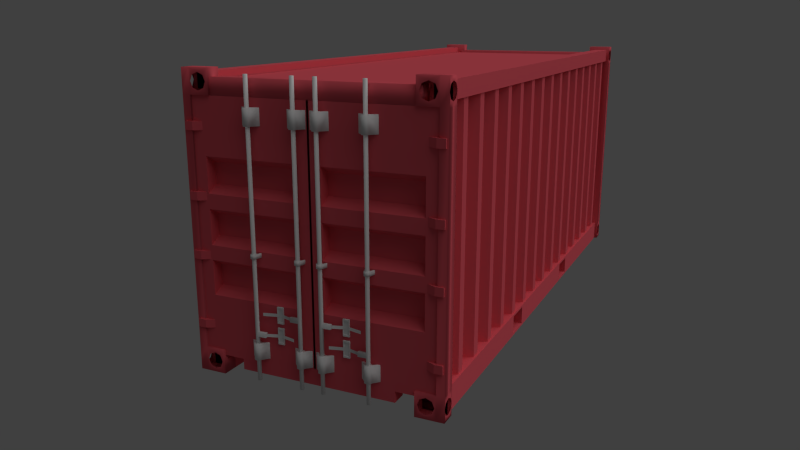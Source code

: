 # Source: lorry_container.blend  (saved by Blender 2.59.0; exported with 4.5.12 LTS)
import bpy
from mathutils import Matrix  # noqa: F401  (used for matrix-valued properties, if any)

bpy.ops.wm.read_factory_settings(use_empty=True)
scene = bpy.context.scene
scene.name = 'Scene'

# ---- collections
col_collection_1 = bpy.data.collections.new('Collection 1'); scene.collection.children.link(col_collection_1)
col_collection_2 = bpy.data.collections.new('Collection 2'); scene.collection.children.link(col_collection_2)
col_collection_3 = bpy.data.collections.new('Collection 3'); scene.collection.children.link(col_collection_3)

# ---- materials (node trees are filled in below, after node groups)
mat_material_002 = bpy.data.materials.new('Material.002')
mat_material_002.alpha_threshold = 0.0
mat_material_002.use_transparent_shadow = False
mat_material_002.diffuse_color = (0.8, 0.1059, 0.1365, 1.0)
mat_material_002.specular_color = (0.2079, 0.2079, 0.2079)
mat_material_002.roughness = 0.5
mat_material_002.specular_intensity = 0.2407
mat_material_002.line_color = (0.0, 0.0, 0.0, 1.0)
mat_material_001 = bpy.data.materials.new('Material.001')
mat_material_001.alpha_threshold = 0.0
mat_material_001.use_transparent_shadow = False
mat_material_001.roughness = 0.5
mat_material_001.specular_intensity = 0.0
mat_material_001.line_color = (0.0, 0.0, 0.0, 1.0)
mat_material = bpy.data.materials.new('Material')
mat_material.alpha_threshold = 0.0
mat_material.use_transparent_shadow = False
mat_material.diffuse_color = (0.8, 0.1059, 0.1365, 1.0)
mat_material.specular_color = (0.2079, 0.2079, 0.2079)
mat_material.roughness = 0.5
mat_material.specular_intensity = 0.2407
mat_material.line_color = (0.0, 0.0, 0.0, 1.0)

# ---- material node trees

# ---- world
world_world = bpy.data.worlds.new('World'); scene.world = world_world
world_world.color = (0.05088, 0.05088, 0.05088)
world_world.use_sun_shadow = False
world_world.sun_shadow_jitter_overblur = 0.0
world_world.cycles.sampling_method = 'MANUAL'
world_world.cycles.sample_map_resolution = 256

# ---- cameras
cam_camera = bpy.data.cameras.new('Camera')
cam_camera.clip_end = 100.0
cam_camera.lens = 35.0
cam_camera.ortho_scale = 7.314
cam_camera.dof.focus_distance = 0.0
cam_camera.dof.aperture_fstop = 128.0

# ---- lights
light_lamp = bpy.data.lights.new('Lamp', 'SUN')
light_lamp.transmission_factor = 0.0
light_lamp.cutoff_distance = 30.0
light_lamp.angle = 1.571
light_lamp.energy = 1.0
light_lamp.shadow_buffer_clip_start = 1.001
light_lamp.shadow_soft_size = 1.0
light_lamp.shadow_cascade_max_distance = 1000.0
light_lamp.cycles.use_multiple_importance_sampling = False

# ---- meshes
me_cylinder_001 = bpy.data.meshes.new('Cylinder.001')
me_cylinder_001.from_pydata([(2.002, -0.0286, -1.523), (2.002, -0.0286, -1.723), (2.002, 0.0714, -1.523), (2.002, 0.0714, -1.723), (1.802, 0.0714, -1.523), (1.802, -0.0286, -1.523), (1.602, 0.07136, -1.523), (1.802, 0.0714, -1.723), (1.802, -0.0286, -1.723), (1.602, 0.07136, -1.723), (1.602, 0.07136, -0.0232), (1.802, -0.0286, -0.0232), (1.802, 0.0714, -0.0232), (1.602, 0.07136, 0.1768), (1.802, -0.0286, 0.1768), (1.802, 0.0714, 0.1768), (2.002, 0.0714, -0.0232), (2.002, 0.0714, 0.1768), (2.002, -0.0286, -0.0232), (2.002, -0.0286, 0.1768), (2.002, -0.0286, 1.577), (2.002, -0.0286, 1.377), (2.002, 0.0714, 1.577), (2.002, 0.0714, 1.377), (1.802, 0.0714, 1.577), (1.802, -0.0286, 1.577), (1.602, 0.07136, 1.577), (1.802, 0.0714, 1.377), (1.802, -0.0286, 1.377), (1.602, 0.07136, 1.377), (1.802, 0.0714, 2.977), (1.602, 0.07136, 3.177), (1.802, -0.0286, 3.177), (1.802, 0.0714, 3.177), (2.002, 0.0714, 2.977), (2.002, 0.0714, 3.177), (2.002, -0.0286, 2.977), (2.002, -0.0286, 3.177), (1.802, -0.0286, 2.977), (1.602, 0.07136, 2.977), (-0.3608, 0.06334, -1.798), (-0.3608, 0.02334, -1.798), (-0.2008, 0.02334, -1.798), (-0.2008, 0.06334, -1.798), (-0.3608, 0.06334, -1.398), (-0.3608, 0.02334, -1.398), (-0.2008, 0.02334, -1.398), (-0.2008, 0.06334, -1.398), (-0.2168, 0.02334, -1.438), (-0.2168, 0.02334, -1.758), (-0.3448, 0.02334, -1.438), (-0.3448, 0.02334, -1.758), (-0.2168, 0.04334, -1.758), (-0.3448, 0.04334, -1.758), (-0.2168, 0.04334, -1.438), (-0.3448, 0.04334, -1.438), (-0.3448, 0.04334, -0.9376), (-0.2168, 0.04334, -0.9376), (-0.3448, 0.04334, -1.258), (-0.2168, 0.04334, -1.258), (-0.3448, 0.02334, -1.258), (-0.3448, 0.02334, -0.9376), (-0.2168, 0.02334, -1.258), (-0.2168, 0.02334, -0.9376), (-0.2008, 0.06334, -0.8976), (-0.2008, 0.02334, -0.8976), (-0.3608, 0.02334, -0.8976), (-0.3608, 0.06334, -0.8976), (-0.2008, 0.06334, -1.298), (-0.2008, 0.02334, -1.298), (-0.3608, 0.02334, -1.298), (-0.3608, 0.06334, -1.298), (0.2966, -0.005344, -2.745), (0.332, -0.01999, -2.745), (0.3466, -0.05534, -2.745), (0.332, -0.0907, -2.745), (0.2966, -0.1053, -2.745), (0.2613, -0.0907, -2.745), (0.2466, -0.05534, -2.745), (0.2613, -0.01999, -2.745), (0.2966, -0.005344, 4.255), (0.332, -0.01999, 4.255), (0.3466, -0.05534, 4.255), (0.332, -0.0907, 4.255), (0.2966, -0.1053, 4.255), (0.2613, -0.0907, 4.255), (0.2466, -0.05534, 4.255), (0.2613, -0.01999, 4.255), (0.2966, -0.05534, -2.745), (0.2966, -0.05534, 4.255), (0.2966, 0.04327, 3.153), (0.3673, 0.01398, 3.153), (0.3966, -0.05673, 3.153), (0.3673, -0.1274, 3.153), (0.2966, -0.1567, 3.153), (0.2259, -0.1274, 3.153), (0.1966, -0.05673, 3.153), (0.2259, 0.01398, 3.153), (0.2966, 0.04327, 3.553), (0.3673, 0.01398, 3.553), (0.3966, -0.05673, 3.553), (0.3673, -0.1274, 3.553), (0.2966, -0.1567, 3.553), (0.2259, -0.1274, 3.553), (0.1966, -0.05673, 3.553), (0.2259, 0.01398, 3.553), (0.2966, -0.05673, 3.153), (0.2966, -0.05673, 3.553), (0.136, 0.07138, 3.553), (0.136, 0.07138, 3.153), (0.06946, 0.07137, 3.553), (0.06946, 0.07137, 3.153), (0.5238, 0.07135, 3.153), (0.5238, 0.07135, 3.553), (0.4572, 0.07138, 3.153), (0.4572, 0.07138, 3.553), (0.4572, 0.07138, -1.825), (0.4572, 0.07138, -2.225), (0.5238, 0.07135, -1.825), (0.5238, 0.07135, -2.225), (0.06946, 0.07137, -2.225), (0.06946, 0.07137, -1.825), (0.136, 0.07138, -2.225), (0.136, 0.07138, -1.825), (0.2966, -0.05673, -1.825), (0.2966, -0.05673, -2.225), (0.2259, 0.01398, -1.825), (0.1966, -0.05673, -1.825), (0.2259, -0.1274, -1.825), (0.2966, -0.1567, -1.825), (0.3673, -0.1274, -1.825), (0.3966, -0.05673, -1.825), (0.3673, 0.01398, -1.825), (0.2966, 0.04327, -1.825), (0.2259, 0.01398, -2.225), (0.1966, -0.05673, -2.225), (0.2259, -0.1274, -2.225), (0.2966, -0.1567, -2.225), (0.3673, -0.1274, -2.225), (0.3966, -0.05673, -2.225), (0.3673, 0.01398, -2.225), (0.2966, 0.04327, -2.225), (0.2966, 0.02163, 0.2054), (0.3532, -0.001804, 0.2054), (0.3766, -0.05837, 0.2054), (0.3532, -0.1149, 0.2054), (0.2966, -0.1384, 0.2054), (0.24, -0.1149, 0.2054), (0.2166, -0.05837, 0.2054), (0.24, -0.001804, 0.2054), (0.2966, 0.02163, 0.3054), (0.3532, -0.001804, 0.3054), (0.3766, -0.05837, 0.3054), (0.3532, -0.1149, 0.3054), (0.2966, -0.1384, 0.3054), (0.24, -0.1149, 0.3054), (0.2166, -0.05837, 0.3054), (0.24, -0.001804, 0.3054), (0.2966, -0.05837, 0.2054), (0.2966, -0.05837, 0.3054), (0.2169, 0.0714, 0.2054), (0.2169, 0.0714, 0.3054), (0.1839, 0.07137, 0.2054), (0.1839, 0.07137, 0.3054), (0.4093, 0.07137, 0.2054), (0.4093, 0.07137, 0.3054), (0.3763, 0.0714, 0.2054), (0.3763, 0.0714, 0.3054), (0.332, -0.01999, -1.54), (0.2966, -0.005344, -1.54), (0.3466, -0.05534, -1.54), (0.332, -0.0907, -1.54), (0.2966, -0.1053, -1.54), (0.2613, -0.0907, -1.54), (0.2466, -0.05534, -1.54), (0.2613, -0.01999, -1.54), (0.332, -0.01999, -1.656), (0.2966, -0.005344, -1.656), (0.3466, -0.05534, -1.656), (0.332, -0.0907, -1.656), (0.2966, -0.1053, -1.656), (0.2613, -0.0907, -1.656), (0.2466, -0.05534, -1.656), (0.2613, -0.01999, -1.656), (0.05394, -0.05534, -1.656), (0.05394, -0.01999, -1.656), (0.05394, -0.0907, -1.656), (0.05394, -0.01999, -1.54), (0.05394, -0.0907, -1.54), (0.05394, -0.05534, -1.54), (0.05394, -0.01999, -1.636), (0.05394, -0.01999, -1.617), (0.05394, -0.01999, -1.598), (0.05394, -0.01999, -1.578), (0.05394, -0.01999, -1.559), (0.05394, -0.0907, -1.636), (0.05394, -0.0907, -1.617), (0.05394, -0.0907, -1.598), (0.05394, -0.0907, -1.578), (0.05394, -0.0907, -1.559), (0.05394, -0.05534, -1.636), (0.05394, -0.05534, -1.617), (0.05394, -0.05534, -1.598), (0.05394, -0.05534, -1.578), (0.05394, -0.05534, -1.559), (-0.2702, 0.04637, -1.578), (-0.2702, 0.04637, -1.559), (-0.2702, 0.04637, -1.598), (-0.2702, 0.04637, -1.617), (-0.2702, 0.04637, -1.636), (-0.6748, -0.05534, -1.617), (-0.6748, -0.05534, -1.636), (-0.6748, -0.05534, -1.598), (-0.6748, -0.05534, -1.578), (-0.6748, -0.05534, -1.559), (0.1238, -0.05534, -1.059), (0.1238, -0.05534, -1.078), (0.1238, -0.05534, -1.098), (0.1238, -0.05534, -1.136), (0.1238, -0.05534, -1.117), (-0.2808, 0.04637, -1.136), (-0.2808, 0.04637, -1.117), (-0.2808, 0.04637, -1.098), (-0.2808, 0.04637, -1.059), (-0.2808, 0.04637, -1.078), (-0.605, -0.05534, -1.059), (-0.605, -0.05534, -1.078), (-0.605, -0.05534, -1.098), (-0.605, -0.05534, -1.117), (-0.605, -0.05534, -1.136), (-0.605, -0.0907, -1.059), (-0.605, -0.0907, -1.078), (-0.605, -0.0907, -1.098), (-0.605, -0.0907, -1.117), (-0.605, -0.0907, -1.136), (-0.605, -0.01999, -1.059), (-0.605, -0.01999, -1.078), (-0.605, -0.01999, -1.098), (-0.605, -0.01999, -1.117), (-0.605, -0.01999, -1.136), (-0.605, -0.05534, -1.04), (-0.605, -0.0907, -1.04), (-0.605, -0.01999, -1.04), (-0.605, -0.0907, -1.156), (-0.605, -0.01999, -1.156), (-0.605, -0.05534, -1.156), (-0.8123, -0.01999, -1.156), (-0.7977, -0.05534, -1.156), (-0.8123, -0.0907, -1.156), (-0.8477, -0.1053, -1.156), (-0.883, -0.0907, -1.156), (-0.8977, -0.05534, -1.156), (-0.8477, -0.005344, -1.156), (-0.883, -0.01999, -1.156), (-0.8123, -0.01999, -1.04), (-0.7977, -0.05534, -1.04), (-0.8123, -0.0907, -1.04), (-0.8477, -0.1053, -1.04), (-0.883, -0.0907, -1.04), (-0.8977, -0.05534, -1.04), (-0.8477, -0.005344, -1.04), (-0.883, -0.01999, -1.04), (-0.9274, 0.0714, 0.3054), (-0.9274, 0.0714, 0.2054), (-0.9604, 0.07137, 0.3054), (-0.9604, 0.07137, 0.2054), (-0.735, 0.07137, 0.3054), (-0.735, 0.07137, 0.2054), (-0.768, 0.0714, 0.3054), (-0.768, 0.0714, 0.2054), (-0.8477, -0.05837, 0.3054), (-0.8477, -0.05837, 0.2054), (-0.7911, -0.001804, 0.3054), (-0.7677, -0.05837, 0.3054), (-0.7911, -0.1149, 0.3054), (-0.8477, -0.1384, 0.3054), (-0.9042, -0.1149, 0.3054), (-0.9277, -0.05837, 0.3054), (-0.9042, -0.001804, 0.3054), (-0.8477, 0.02163, 0.3054), (-0.7911, -0.001804, 0.2054), (-0.7677, -0.05837, 0.2054), (-0.7911, -0.1149, 0.2054), (-0.8477, -0.1384, 0.2054), (-0.9042, -0.1149, 0.2054), (-0.9277, -0.05837, 0.2054), (-0.9042, -0.001804, 0.2054), (-0.8477, 0.02163, 0.2054), (-0.8477, 0.04327, -2.225), (-0.9184, 0.01398, -2.225), (-0.9477, -0.05673, -2.225), (-0.9184, -0.1274, -2.225), (-0.8477, -0.1567, -2.225), (-0.777, -0.1274, -2.225), (-0.7477, -0.05673, -2.225), (-0.777, 0.01398, -2.225), (-0.8477, 0.04327, -1.825), (-0.9184, 0.01398, -1.825), (-0.9477, -0.05673, -1.825), (-0.9184, -0.1274, -1.825), (-0.8477, -0.1567, -1.825), (-0.777, -0.1274, -1.825), (-0.7477, -0.05673, -1.825), (-0.777, 0.01398, -1.825), (-0.8477, -0.05673, -2.225), (-0.8477, -0.05673, -1.825), (-0.687, 0.07138, -1.825), (-0.687, 0.07138, -2.225), (-0.6205, 0.07137, -1.825), (-0.6205, 0.07137, -2.225), (-1.075, 0.07135, -2.225), (-1.075, 0.07135, -1.825), (-1.008, 0.07138, -2.225), (-1.008, 0.07138, -1.825), (-1.008, 0.07138, 3.553), (-1.008, 0.07138, 3.153), (-1.075, 0.07135, 3.553), (-1.075, 0.07135, 3.153), (-0.6205, 0.07137, 3.153), (-0.6205, 0.07137, 3.553), (-0.687, 0.07138, 3.153), (-0.687, 0.07138, 3.553), (-0.8477, -0.05673, 3.553), (-0.8477, -0.05673, 3.153), (-0.777, 0.01398, 3.553), (-0.7477, -0.05673, 3.553), (-0.777, -0.1274, 3.553), (-0.8477, -0.1567, 3.553), (-0.9184, -0.1274, 3.553), (-0.9477, -0.05673, 3.553), (-0.9184, 0.01398, 3.553), (-0.8477, 0.04327, 3.553), (-0.777, 0.01398, 3.153), (-0.7477, -0.05673, 3.153), (-0.777, -0.1274, 3.153), (-0.8477, -0.1567, 3.153), (-0.9184, -0.1274, 3.153), (-0.9477, -0.05673, 3.153), (-0.9184, 0.01398, 3.153), (-0.8477, 0.04327, 3.153), (1.552, 0.3714, 2.227), (1.552, 0.3714, 1.713), (1.552, 0.3714, 0.4982), (1.552, 0.3714, 1.013), (1.552, 0.3714, -0.2018), (1.552, 0.3714, -0.7161), (-0.8477, 0.3714, -0.7161), (-0.8477, 0.3714, -0.2018), (-0.8477, 0.3714, 0.4982), (-0.8477, 0.3714, 1.013), (-0.8477, 0.3714, 2.227), (-0.8477, 0.3714, 1.713), (1.552, 0.07137, 2.398), (-0.8477, 0.07137, 2.398), (-0.8477, 0.07137, 1.541), (1.552, 0.07137, 1.541), (1.552, 0.07137, 1.184), (-0.8477, 0.07137, 1.184), (1.552, 0.07137, 0.3268), (-0.8477, 0.07137, 0.3268), (-0.8477, 0.07137, -0.03035), (1.552, 0.07137, -0.03035), (1.552, 0.07137, -0.8875), (-0.8477, 0.07137, -0.8875), (1.852, 0.07137, 2.398), (1.852, 0.07137, 1.541), (1.852, 0.07137, 1.184), (1.852, 0.07137, 0.3268), (1.852, 0.07137, -0.03035), (1.852, 0.07137, -0.8875), (-1.148, 0.07137, -0.8875), (-1.148, 0.07137, -0.03035), (-1.148, 0.07137, 0.3268), (-1.148, 0.07137, 1.184), (-1.148, 0.07137, 1.541), (-1.148, 0.07137, 2.398), (1.852, 0.07137, 3.755), (1.852, 0.07137, -2.245), (-1.148, 0.07137, -2.245), (-1.148, 0.07137, 3.755), (-0.8477, -0.05534, 4.255), (-0.8477, -0.05534, -2.745), (-0.8123, -0.01999, 4.255), (-0.7977, -0.05534, 4.255), (-0.8123, -0.0907, 4.255), (-0.8477, -0.1053, 4.255), (-0.883, -0.0907, 4.255), (-0.8977, -0.05534, 4.255), (-0.883, -0.01999, 4.255), (-0.8477, -0.005344, 4.255), (-0.8123, -0.01999, -2.745), (-0.7977, -0.05534, -2.745), (-0.8123, -0.0907, -2.745), (-0.8477, -0.1053, -2.745), (-0.883, -0.0907, -2.745), (-0.8977, -0.05534, -2.745), (-0.883, -0.01999, -2.745), (-0.8477, -0.005344, -2.745)], [], [(2, 0, 1, 3), (1, 8, 7, 3), (5, 0, 2, 4), (0, 5, 8, 1), (3, 7, 4, 2), (5, 6, 9, 8), (5, 4, 6), (9, 7, 8), (10, 12, 11), (14, 15, 13), (14, 13, 10, 11), (16, 12, 15, 17), (19, 14, 11, 18), (17, 15, 14, 19), (18, 11, 12, 16), (17, 19, 18, 16), (22, 20, 21, 23), (21, 28, 27, 23), (22, 24, 25, 20), (20, 25, 28, 21), (23, 27, 24, 22), (25, 26, 29, 28), (25, 24, 26), (29, 27, 28), (32, 31, 39, 38), (34, 30, 33, 35), (37, 32, 38, 36), (35, 33, 32, 37), (36, 38, 30, 34), (35, 37, 36, 34), (32, 33, 31), (39, 30, 38), (355, 354, 357, 356), (359, 360, 361, 358), (362, 363, 378, 377), (352, 376, 379, 353), (352, 364, 376), (375, 353, 379), (363, 370, 378), (369, 362, 377), (358, 361, 368, 367), (360, 359, 372, 371), (357, 354, 374, 373), (355, 356, 366, 365), (40, 43, 42, 41), (46, 47, 44, 45), (45, 44, 40, 41), (47, 46, 42, 43), (49, 42, 46, 48), (50, 45, 41, 51), (48, 46, 45, 50), (51, 41, 42, 49), (53, 51, 49, 52), (54, 48, 50, 55), (55, 50, 51, 53), (52, 49, 48, 54), (54, 55, 53, 52), (57, 56, 58, 59), (59, 62, 63, 57), (56, 61, 60, 58), (57, 63, 61, 56), (58, 60, 62, 59), (60, 70, 69, 62), (63, 65, 66, 61), (61, 66, 70, 60), (62, 69, 65, 63), (64, 65, 69, 68), (66, 67, 71, 70), (65, 64, 67, 66), (71, 68, 69, 70), (72, 73, 88), (81, 80, 89), (73, 74, 88), (82, 81, 89), (74, 75, 88), (83, 82, 89), (75, 76, 88), (84, 83, 89), (76, 77, 88), (85, 84, 89), (77, 78, 88), (86, 85, 89), (78, 79, 88), (87, 86, 89), (72, 88, 79), (80, 87, 89), (90, 91, 106), (99, 98, 107), (91, 92, 106), (100, 99, 107), (92, 93, 106), (101, 100, 107), (93, 94, 106), (102, 101, 107), (94, 95, 106), (103, 102, 107), (95, 96, 106), (104, 103, 107), (96, 97, 106), (105, 104, 107), (97, 90, 106), (98, 105, 107), (99, 91, 90, 98), (101, 93, 92, 100), (102, 94, 93, 101), (103, 95, 94, 102), (104, 96, 95, 103), (98, 90, 97, 105), (109, 108, 105, 97), (110, 111, 96, 104), (112, 113, 100, 92), (115, 114, 91, 99), (108, 110, 104, 105), (111, 109, 97, 96), (113, 115, 99, 100), (114, 112, 92, 91), (117, 119, 139, 140), (118, 116, 132, 131), (120, 122, 134, 135), (123, 121, 127, 126), (116, 117, 140, 132), (119, 118, 131, 139), (121, 120, 135, 127), (122, 123, 126, 134), (133, 141, 134, 126), (127, 135, 136, 128), (128, 136, 137, 129), (129, 137, 138, 130), (130, 138, 139, 131), (132, 140, 141, 133), (133, 126, 124), (134, 141, 125), (126, 127, 124), (135, 134, 125), (127, 128, 124), (136, 135, 125), (128, 129, 124), (137, 136, 125), (129, 130, 124), (138, 137, 125), (130, 131, 124), (139, 138, 125), (131, 132, 124), (140, 139, 125), (132, 133, 124), (141, 140, 125), (142, 143, 158), (151, 150, 159), (143, 144, 158), (152, 151, 159), (144, 145, 158), (153, 152, 159), (145, 146, 158), (154, 153, 159), (146, 147, 158), (155, 154, 159), (147, 148, 158), (156, 155, 159), (148, 149, 158), (157, 156, 159), (149, 142, 158), (150, 157, 159), (151, 143, 142, 150), (153, 145, 144, 152), (154, 146, 145, 153), (155, 147, 146, 154), (156, 148, 147, 155), (150, 142, 149, 157), (160, 161, 157, 149), (163, 162, 148, 156), (164, 165, 152, 144), (167, 166, 143, 151), (161, 163, 156, 157), (162, 160, 149, 148), (165, 167, 151, 152), (166, 164, 144, 143), (81, 168, 169, 80), (82, 170, 168, 81), (83, 171, 170, 82), (84, 172, 171, 83), (85, 173, 172, 84), (86, 174, 173, 85), (87, 175, 174, 86), (175, 87, 80, 169), (176, 73, 72, 177), (168, 176, 177, 169), (178, 74, 73, 176), (170, 178, 176, 168), (179, 75, 74, 178), (171, 179, 178, 170), (180, 76, 75, 179), (172, 180, 179, 171), (181, 77, 76, 180), (173, 181, 180, 172), (182, 78, 77, 181), (183, 79, 78, 182), (183, 175, 169, 177), (79, 183, 177, 72), (184, 185, 183, 182), (186, 184, 182, 181), (187, 189, 174, 175), (189, 188, 173, 174), (175, 183, 192), (190, 183, 185), (187, 175, 194), (191, 183, 190), (194, 175, 193), (192, 183, 191), (193, 175, 192), (181, 173, 197), (199, 173, 188), (186, 181, 195), (198, 173, 199), (195, 181, 196), (197, 173, 198), (196, 181, 197), (190, 185, 184, 200), (191, 190, 200, 201), (192, 191, 201, 202), (193, 192, 202, 203), (194, 193, 203, 204), (187, 194, 204, 189), (200, 184, 186, 195), (201, 200, 195, 196), (202, 201, 196, 197), (203, 202, 197, 198), (204, 203, 198, 199), (189, 204, 199, 188), (206, 205, 203, 204), (205, 207, 202, 203), (207, 208, 201, 202), (208, 209, 200, 201), (210, 211, 209, 208), (212, 210, 208, 207), (213, 212, 207, 205), (214, 213, 205, 206), (215, 223, 224, 216), (216, 224, 222, 217), (217, 222, 221, 219), (219, 221, 220, 218), (221, 228, 229, 220), (222, 227, 228, 221), (224, 226, 227, 222), (223, 225, 226, 224), (240, 241, 230, 225), (225, 230, 231, 226), (226, 231, 232, 227), (227, 232, 233, 228), (228, 233, 234, 229), (229, 234, 243, 245), (242, 240, 225, 235), (235, 225, 226, 236), (236, 226, 227, 237), (237, 227, 228, 238), (238, 228, 229, 239), (239, 229, 245, 244), (248, 233, 232), (256, 232, 231), (248, 234, 233), (256, 231, 230), (248, 243, 234), (256, 230, 241), (256, 248, 232), (254, 236, 237), (246, 237, 238), (254, 235, 236), (246, 238, 239), (254, 242, 235), (246, 239, 244), (246, 254, 237), (240, 255, 256, 241), (242, 254, 255, 240), (243, 248, 247, 245), (245, 247, 246, 244), (390, 397, 252, 246), (246, 252, 260, 254), (246, 247, 391, 390), (247, 248, 392, 391), (256, 257, 249, 248), (248, 249, 393, 392), (257, 258, 250, 249), (249, 250, 394, 393), (258, 259, 251, 250), (250, 251, 395, 394), (259, 261, 253, 251), (251, 253, 396, 395), (261, 260, 252, 253), (253, 252, 397, 396), (254, 260, 389, 382), (382, 383, 255, 254), (383, 384, 256, 255), (384, 385, 257, 256), (385, 386, 258, 257), (386, 387, 259, 258), (387, 388, 261, 259), (388, 389, 260, 261), (263, 286, 285, 265), (264, 277, 278, 262), (267, 281, 280, 269), (268, 272, 273, 266), (262, 278, 286, 263), (265, 285, 277, 264), (266, 273, 281, 267), (269, 280, 272, 268), (279, 272, 280, 287), (273, 274, 282, 281), (274, 275, 283, 282), (275, 276, 284, 283), (276, 277, 285, 284), (278, 279, 287, 286), (272, 279, 270), (287, 280, 271), (273, 272, 270), (280, 281, 271), (274, 273, 270), (281, 282, 271), (275, 274, 270), (282, 283, 271), (276, 275, 270), (283, 284, 271), (277, 276, 270), (284, 285, 271), (278, 277, 270), (285, 286, 271), (279, 278, 270), (286, 287, 271), (289, 288, 304), (296, 297, 305), (290, 289, 304), (297, 298, 305), (291, 290, 304), (298, 299, 305), (292, 291, 304), (299, 300, 305), (293, 292, 304), (300, 301, 305), (294, 293, 304), (301, 302, 305), (295, 294, 304), (302, 303, 305), (288, 295, 304), (303, 296, 305), (297, 296, 288, 289), (299, 298, 290, 291), (300, 299, 291, 292), (301, 300, 292, 293), (302, 301, 293, 294), (296, 303, 295, 288), (307, 295, 303, 306), (308, 302, 294, 309), (310, 290, 298, 311), (313, 297, 289, 312), (306, 303, 302, 308), (309, 294, 295, 307), (311, 298, 297, 313), (312, 289, 290, 310), (315, 338, 337, 317), (316, 329, 330, 314), (318, 333, 332, 320), (321, 324, 325, 319), (314, 330, 338, 315), (317, 337, 329, 316), (319, 325, 333, 318), (320, 332, 324, 321), (331, 324, 332, 339), (325, 326, 334, 333), (326, 327, 335, 334), (327, 328, 336, 335), (328, 329, 337, 336), (330, 331, 339, 338), (324, 331, 322), (339, 332, 323), (325, 324, 322), (332, 333, 323), (326, 325, 322), (333, 334, 323), (327, 326, 322), (334, 335, 323), (328, 327, 322), (335, 336, 323), (329, 328, 322), (336, 337, 323), (330, 329, 322), (337, 338, 323), (331, 330, 322), (338, 339, 323), (346, 345, 344, 347), (348, 342, 343, 349), (351, 341, 340, 350), (346, 363, 362, 345), (344, 361, 360, 347), (348, 359, 358, 342), (343, 356, 357, 349), (351, 354, 355, 341), (340, 352, 353, 350), (341, 355, 352, 340), (342, 358, 356, 343), (345, 362, 361, 344), (347, 360, 363, 346), (349, 357, 359, 348), (350, 353, 354, 351), (353, 375, 374, 354), (357, 373, 372, 359), (360, 371, 370, 363), (362, 369, 368, 361), (358, 367, 366, 356), (355, 365, 364, 352), (382, 389, 380), (381, 397, 390), (383, 382, 380), (390, 391, 381), (384, 383, 380), (391, 392, 381), (385, 384, 380), (392, 393, 381), (386, 385, 380), (393, 394, 381), (387, 386, 380), (394, 395, 381), (388, 387, 380), (395, 396, 381), (389, 388, 380), (396, 397, 381)])
me_cylinder_001.polygons.foreach_set('use_smooth', [0, 0, 0, 0, 0, 0, 0, 0, 0, 0, 0, 0, 0, 0, 0, 0, 0, 0, 0, 0, 0, 0, 0, 0, 0, 0, 0, 0, 0, 0, 0, 0, 0, 0, 0, 0, 0, 0, 0, 0, 0, 0, 0, 0, 0, 0, 0, 0, 0, 0, 0, 0, 0, 0, 0, 0, 0, 0, 0, 0, 0, 0, 0, 0, 0, 0, 0, 0, 0, 0, 1, 1, 1, 1, 1, 1, 1, 1, 1, 1, 1, 1, 1, 1, 1, 1, 1, 1, 1, 1, 1, 1, 1, 1, 1, 1, 1, 1, 1, 1, 1, 1, 1, 1, 1, 1, 1, 1, 1, 1, 1, 1, 1, 1, 1, 1, 1, 1, 1, 1, 1, 1, 1, 1, 1, 1, 1, 1, 1, 1, 1, 1, 1, 1, 1, 1, 1, 1, 1, 1, 1, 1, 1, 1, 1, 1, 1, 1, 1, 1, 1, 1, 1, 1, 1, 1, 1, 1, 1, 1, 1, 1, 1, 1, 1, 1, 1, 1, 1, 1, 1, 1, 1, 1, 1, 1, 1, 1, 1, 1, 1, 1, 1, 1, 1, 1, 1, 1, 1, 1, 1, 1, 1, 1, 1, 1, 1, 1, 1, 1, 1, 1, 1, 1, 1, 1, 1, 1, 1, 1, 1, 1, 1, 1, 1, 1, 1, 1, 1, 1, 1, 1, 1, 1, 1, 1, 1, 1, 1, 1, 1, 1, 1, 1, 1, 1, 1, 1, 1, 1, 1, 1, 1, 1, 1, 1, 1, 1, 1, 1, 1, 1, 1, 1, 1, 1, 1, 1, 1, 1, 1, 1, 1, 1, 1, 1, 1, 1, 1, 1, 1, 1, 1, 1, 1, 1, 1, 1, 1, 1, 1, 1, 1, 1, 1, 1, 1, 1, 1, 1, 1, 1, 1, 1, 1, 1, 1, 1, 1, 1, 1, 1, 1, 1, 1, 1, 1, 1, 1, 1, 1, 1, 1, 1, 1, 1, 1, 1, 1, 1, 1, 1, 1, 1, 1, 1, 1, 1, 1, 1, 1, 1, 1, 1, 1, 1, 1, 1, 1, 1, 1, 1, 1, 1, 1, 1, 1, 1, 1, 1, 1, 1, 1, 1, 1, 1, 1, 1, 1, 1, 1, 1, 1, 1, 1, 1, 1, 1, 1, 1, 1, 1, 1, 1, 1, 1, 1, 1, 1, 1, 1, 1, 1, 1, 1, 1, 0, 0, 0, 0, 0, 0, 0, 0, 0, 0, 0, 0, 0, 0, 0, 0, 0, 0, 0, 0, 0, 1, 1, 1, 1, 1, 1, 1, 1, 1, 1, 1, 1, 1, 1, 1, 1])
me_cylinder_001.polygons.foreach_set('material_index', [0, 0, 0, 0, 0, 0, 0, 0, 0, 0, 0, 0, 0, 0, 0, 0, 0, 0, 0, 0, 0, 0, 0, 0, 0, 0, 0, 0, 0, 0, 0, 0, 0, 0, 0, 0, 0, 0, 0, 0, 0, 0, 0, 0, 1, 1, 1, 1, 1, 1, 1, 1, 1, 1, 1, 1, 1, 1, 1, 1, 1, 1, 1, 1, 1, 1, 1, 1, 1, 1, 1, 1, 1, 1, 1, 1, 1, 1, 1, 1, 1, 1, 1, 1, 1, 1, 1, 1, 1, 1, 1, 1, 1, 1, 1, 1, 1, 1, 1, 1, 1, 1, 1, 1, 1, 1, 1, 1, 1, 1, 1, 1, 1, 1, 1, 1, 1, 1, 1, 1, 1, 1, 1, 1, 1, 1, 1, 1, 1, 1, 1, 1, 1, 1, 1, 1, 1, 1, 1, 1, 1, 1, 1, 1, 1, 1, 1, 1, 1, 1, 1, 1, 1, 1, 1, 1, 1, 1, 1, 1, 1, 1, 1, 1, 1, 1, 1, 1, 1, 1, 1, 1, 1, 1, 1, 1, 1, 1, 1, 1, 1, 1, 1, 1, 1, 1, 1, 1, 1, 1, 1, 1, 1, 1, 1, 1, 1, 1, 1, 1, 1, 1, 1, 1, 1, 1, 1, 1, 1, 1, 1, 1, 1, 1, 1, 1, 1, 1, 1, 1, 1, 1, 1, 1, 1, 1, 1, 1, 1, 1, 1, 1, 1, 1, 1, 1, 1, 1, 1, 1, 1, 1, 1, 1, 1, 1, 1, 1, 1, 1, 1, 1, 1, 1, 1, 1, 1, 1, 1, 1, 1, 1, 1, 1, 1, 1, 1, 1, 1, 1, 1, 1, 1, 1, 1, 1, 1, 1, 1, 1, 1, 1, 1, 1, 1, 1, 1, 1, 1, 1, 1, 1, 1, 1, 1, 1, 1, 1, 1, 1, 1, 1, 1, 1, 1, 1, 1, 1, 1, 1, 1, 1, 1, 1, 1, 1, 1, 1, 1, 1, 1, 1, 1, 1, 1, 1, 1, 1, 1, 1, 1, 1, 1, 1, 1, 1, 1, 1, 1, 1, 1, 1, 1, 1, 1, 1, 1, 1, 1, 1, 1, 1, 1, 1, 1, 1, 1, 1, 1, 1, 1, 1, 1, 1, 1, 1, 1, 1, 1, 1, 1, 1, 1, 1, 1, 1, 1, 1, 1, 1, 1, 1, 1, 1, 1, 1, 0, 0, 0, 0, 0, 0, 0, 0, 0, 0, 0, 0, 0, 0, 0, 0, 0, 0, 0, 0, 0, 1, 1, 1, 1, 1, 1, 1, 1, 1, 1, 1, 1, 1, 1, 1, 1])
me_cylinder_001.materials.append(mat_material_002)
me_cylinder_001.materials.append(mat_material_001)
me_cylinder_001.use_remesh_preserve_volume = False
me_cylinder_001.use_remesh_preserve_attributes = False
me_cylinder_001.use_mirror_vertex_groups = False
me_cylinder_001.update()
me_cylinder = bpy.data.meshes.new('Cylinder')
me_cylinder.from_pydata([(0.8477, -0.005344, -2.745), (0.883, -0.01999, -2.745), (0.8977, -0.05534, -2.745), (0.883, -0.0907, -2.745), (0.8477, -0.1053, -2.745), (0.8123, -0.0907, -2.745), (0.7977, -0.05534, -2.745), (0.8123, -0.01999, -2.745), (0.8477, -0.005344, 4.255), (0.883, -0.01999, 4.255), (0.8977, -0.05534, 4.255), (0.883, -0.0907, 4.255), (0.8477, -0.1053, 4.255), (0.8123, -0.0907, 4.255), (0.7977, -0.05534, 4.255), (0.8123, -0.01999, 4.255), (0.8477, -0.05534, -2.745), (0.8477, -0.05534, 4.255), (1.148, 0.07137, 3.755), (1.148, 0.07137, -2.245), (-1.852, 0.07137, -2.245), (-1.852, 0.07137, 3.755), (1.148, 0.07137, 2.398), (1.148, 0.07137, 1.541), (1.148, 0.07137, 1.184), (1.148, 0.07137, 0.3268), (1.148, 0.07137, -0.03035), (1.148, 0.07137, -0.8875), (-1.852, 0.07137, -0.8875), (-1.852, 0.07137, -0.03035), (-1.852, 0.07137, 0.3268), (-1.852, 0.07137, 1.184), (-1.852, 0.07137, 1.541), (-1.852, 0.07137, 2.398), (0.8477, 0.07137, -0.8875), (-1.552, 0.07137, -0.8875), (-1.552, 0.07137, -0.03035), (0.8477, 0.07137, -0.03035), (0.8477, 0.07137, 0.3268), (-1.552, 0.07137, 0.3268), (0.8477, 0.07137, 1.184), (-1.552, 0.07137, 1.184), (-1.552, 0.07137, 1.541), (0.8477, 0.07137, 1.541), (0.8477, 0.07137, 2.398), (-1.552, 0.07137, 2.398), (0.8477, 0.3714, 1.713), (0.8477, 0.3714, 2.227), (0.8477, 0.3714, 1.013), (0.8477, 0.3714, 0.4982), (0.8477, 0.3714, -0.2018), (0.8477, 0.3714, -0.7161), (-1.552, 0.3714, -0.7161), (-1.552, 0.3714, -0.2018), (-1.552, 0.3714, 1.013), (-1.552, 0.3714, 0.4982), (-1.552, 0.3714, 1.713), (-1.552, 0.3714, 2.227), (0.8477, 0.04327, 3.153), (0.9184, 0.01398, 3.153), (0.9477, -0.05673, 3.153), (0.9184, -0.1274, 3.153), (0.8477, -0.1567, 3.153), (0.777, -0.1274, 3.153), (0.7477, -0.05673, 3.153), (0.777, 0.01398, 3.153), (0.8477, 0.04327, 3.553), (0.9184, 0.01398, 3.553), (0.9477, -0.05673, 3.553), (0.9184, -0.1274, 3.553), (0.8477, -0.1567, 3.553), (0.777, -0.1274, 3.553), (0.7477, -0.05673, 3.553), (0.777, 0.01398, 3.553), (0.8477, -0.05673, 3.153), (0.8477, -0.05673, 3.553), (0.687, 0.07138, 3.553), (0.687, 0.07138, 3.153), (0.6205, 0.07137, 3.553), (0.6205, 0.07137, 3.153), (1.075, 0.07135, 3.153), (1.075, 0.07135, 3.553), (1.008, 0.07138, 3.153), (1.008, 0.07138, 3.553), (1.008, 0.07138, -1.825), (1.008, 0.07138, -2.225), (1.075, 0.07135, -1.825), (1.075, 0.07135, -2.225), (0.6205, 0.07137, -2.225), (0.6205, 0.07137, -1.825), (0.687, 0.07138, -2.225), (0.687, 0.07138, -1.825), (0.8477, -0.05673, -1.825), (0.8477, -0.05673, -2.225), (0.777, 0.01398, -1.825), (0.7477, -0.05673, -1.825), (0.777, -0.1274, -1.825), (0.8477, -0.1567, -1.825), (0.9184, -0.1274, -1.825), (0.9477, -0.05673, -1.825), (0.9184, 0.01398, -1.825), (0.8477, 0.04327, -1.825), (0.777, 0.01398, -2.225), (0.7477, -0.05673, -2.225), (0.777, -0.1274, -2.225), (0.8477, -0.1567, -2.225), (0.9184, -0.1274, -2.225), (0.9477, -0.05673, -2.225), (0.9184, 0.01398, -2.225), (0.8477, 0.04327, -2.225), (0.8477, 0.02163, 0.2054), (0.9042, -0.001803, 0.2054), (0.9277, -0.05837, 0.2054), (0.9042, -0.1149, 0.2054), (0.8477, -0.1384, 0.2054), (0.7911, -0.1149, 0.2054), (0.7677, -0.05837, 0.2054), (0.7911, -0.001803, 0.2054), (0.8477, 0.02163, 0.3054), (0.9042, -0.001803, 0.3054), (0.9277, -0.05837, 0.3054), (0.9042, -0.1149, 0.3054), (0.8477, -0.1384, 0.3054), (0.7911, -0.1149, 0.3054), (0.7677, -0.05837, 0.3054), (0.7911, -0.001803, 0.3054), (0.8477, -0.05837, 0.2054), (0.8477, -0.05837, 0.3054), (0.768, 0.0714, 0.2054), (0.768, 0.0714, 0.3054), (0.735, 0.07137, 0.2054), (0.735, 0.07137, 0.3054), (0.9604, 0.07137, 0.2054), (0.9604, 0.07137, 0.3054), (0.9274, 0.0714, 0.2054), (0.9274, 0.0714, 0.3054), (0.883, -0.01999, -1.04), (0.8477, -0.005344, -1.04), (0.8977, -0.05534, -1.04), (0.883, -0.0907, -1.04), (0.8477, -0.1053, -1.04), (0.8123, -0.0907, -1.04), (0.7977, -0.05534, -1.04), (0.8123, -0.01999, -1.04), (0.883, -0.01999, -1.156), (0.8477, -0.005344, -1.156), (0.8977, -0.05534, -1.156), (0.883, -0.0907, -1.156), (0.8477, -0.1053, -1.156), (0.8123, -0.0907, -1.156), (0.7977, -0.05534, -1.156), (0.8123, -0.01999, -1.156), (0.605, -0.05534, -1.156), (0.605, -0.01999, -1.156), (0.605, -0.0907, -1.156), (0.605, -0.01999, -1.04), (0.605, -0.0907, -1.04), (0.605, -0.05534, -1.04), (0.605, -0.01999, -1.136), (0.605, -0.01999, -1.117), (0.605, -0.01999, -1.098), (0.605, -0.01999, -1.078), (0.605, -0.01999, -1.059), (0.605, -0.0907, -1.136), (0.605, -0.0907, -1.117), (0.605, -0.0907, -1.098), (0.605, -0.0907, -1.078), (0.605, -0.0907, -1.059), (0.605, -0.05534, -1.136), (0.605, -0.05534, -1.117), (0.605, -0.05534, -1.098), (0.605, -0.05534, -1.078), (0.605, -0.05534, -1.059), (0.2808, 0.04637, -1.078), (0.2808, 0.04637, -1.059), (0.2808, 0.04637, -1.098), (0.2808, 0.04637, -1.117), (0.2808, 0.04637, -1.136), (-0.1238, -0.05534, -1.117), (-0.1238, -0.05534, -1.136), (-0.1238, -0.05534, -1.098), (-0.1238, -0.05534, -1.078), (-0.1238, -0.05534, -1.059), (0.6748, -0.05534, -1.559), (0.6748, -0.05534, -1.578), (0.6748, -0.05534, -1.598), (0.6748, -0.05534, -1.636), (0.6748, -0.05534, -1.617), (0.2702, 0.04637, -1.636), (0.2702, 0.04637, -1.617), (0.2702, 0.04637, -1.598), (0.2702, 0.04637, -1.559), (0.2702, 0.04637, -1.578), (-0.05394, -0.05534, -1.559), (-0.05394, -0.05534, -1.578), (-0.05394, -0.05534, -1.598), (-0.05394, -0.05534, -1.617), (-0.05394, -0.05534, -1.636), (-0.05394, -0.0907, -1.559), (-0.05394, -0.0907, -1.578), (-0.05394, -0.0907, -1.598), (-0.05394, -0.0907, -1.617), (-0.05394, -0.0907, -1.636), (-0.05394, -0.01999, -1.559), (-0.05394, -0.01999, -1.578), (-0.05394, -0.01999, -1.598), (-0.05394, -0.01999, -1.617), (-0.05394, -0.01999, -1.636), (-0.05394, -0.05534, -1.54), (-0.05394, -0.0907, -1.54), (-0.05394, -0.01999, -1.54), (-0.05394, -0.0907, -1.656), (-0.05394, -0.01999, -1.656), (-0.05394, -0.05534, -1.656), (-0.2613, -0.01999, -1.656), (-0.2466, -0.05534, -1.656), (-0.2613, -0.0907, -1.656), (-0.2966, -0.1053, -1.656), (-0.332, -0.0907, -1.656), (-0.3466, -0.05534, -1.656), (-0.2966, -0.005344, -1.656), (-0.332, -0.01999, -1.656), (-0.2613, -0.01999, -1.54), (-0.2466, -0.05534, -1.54), (-0.2613, -0.0907, -1.54), (-0.2966, -0.1053, -1.54), (-0.332, -0.0907, -1.54), (-0.3466, -0.05534, -1.54), (-0.2966, -0.005344, -1.54), (-0.332, -0.01999, -1.54), (-0.3763, 0.0714, 0.3054), (-0.3763, 0.0714, 0.2054), (-0.4093, 0.07137, 0.3054), (-0.4093, 0.07137, 0.2054), (-0.1839, 0.07137, 0.3054), (-0.1839, 0.07137, 0.2054), (-0.2169, 0.0714, 0.3054), (-0.2169, 0.0714, 0.2054), (-0.2966, -0.05837, 0.3054), (-0.2966, -0.05837, 0.2054), (-0.24, -0.001803, 0.3054), (-0.2166, -0.05837, 0.3054), (-0.24, -0.1149, 0.3054), (-0.2966, -0.1384, 0.3054), (-0.3532, -0.1149, 0.3054), (-0.3766, -0.05837, 0.3054), (-0.3532, -0.001803, 0.3054), (-0.2966, 0.02163, 0.3054), (-0.24, -0.001803, 0.2054), (-0.2166, -0.05837, 0.2054), (-0.24, -0.1149, 0.2054), (-0.2966, -0.1384, 0.2054), (-0.3532, -0.1149, 0.2054), (-0.3766, -0.05837, 0.2054), (-0.3532, -0.001803, 0.2054), (-0.2966, 0.02163, 0.2054), (-0.2966, 0.04327, -2.225), (-0.3673, 0.01398, -2.225), (-0.3966, -0.05673, -2.225), (-0.3673, -0.1274, -2.225), (-0.2966, -0.1567, -2.225), (-0.2259, -0.1274, -2.225), (-0.1966, -0.05673, -2.225), (-0.2259, 0.01398, -2.225), (-0.2966, 0.04327, -1.825), (-0.3673, 0.01398, -1.825), (-0.3966, -0.05673, -1.825), (-0.3673, -0.1274, -1.825), (-0.2966, -0.1567, -1.825), (-0.2259, -0.1274, -1.825), (-0.1966, -0.05673, -1.825), (-0.2259, 0.01398, -1.825), (-0.2966, -0.05673, -2.225), (-0.2966, -0.05673, -1.825), (-0.136, 0.07138, -1.825), (-0.136, 0.07138, -2.225), (-0.06946, 0.07137, -1.825), (-0.06946, 0.07137, -2.225), (-0.5238, 0.07135, -2.225), (-0.5238, 0.07135, -1.825), (-0.4572, 0.07138, -2.225), (-0.4572, 0.07138, -1.825), (-0.4572, 0.07138, 3.553), (-0.4572, 0.07138, 3.153), (-0.5238, 0.07135, 3.553), (-0.5238, 0.07135, 3.153), (-0.06946, 0.07137, 3.153), (-0.06946, 0.07137, 3.553), (-0.136, 0.07138, 3.153), (-0.136, 0.07138, 3.553), (-0.2966, -0.05673, 3.553), (-0.2966, -0.05673, 3.153), (-0.2259, 0.01398, 3.553), (-0.1966, -0.05673, 3.553), (-0.2259, -0.1274, 3.553), (-0.2966, -0.1567, 3.553), (-0.3673, -0.1274, 3.553), (-0.3966, -0.05673, 3.553), (-0.3673, 0.01398, 3.553), (-0.2966, 0.04327, 3.553), (-0.2259, 0.01398, 3.153), (-0.1966, -0.05673, 3.153), (-0.2259, -0.1274, 3.153), (-0.2966, -0.1567, 3.153), (-0.3673, -0.1274, 3.153), (-0.3966, -0.05673, 3.153), (-0.3673, 0.01398, 3.153), (-0.2966, 0.04327, 3.153), (-0.2966, -0.05534, 4.255), (-0.2966, -0.05534, -2.745), (-0.2613, -0.01999, 4.255), (-0.2466, -0.05534, 4.255), (-0.2613, -0.0907, 4.255), (-0.2966, -0.1053, 4.255), (-0.332, -0.0907, 4.255), (-0.3466, -0.05534, 4.255), (-0.332, -0.01999, 4.255), (-0.2966, -0.005344, 4.255), (-0.2613, -0.01999, -2.745), (-0.2466, -0.05534, -2.745), (-0.2613, -0.0907, -2.745), (-0.2966, -0.1053, -2.745), (-0.332, -0.0907, -2.745), (-0.3466, -0.05534, -2.745), (-0.332, -0.01999, -2.745), (-0.2966, -0.005344, -2.745), (0.3608, 0.06334, -1.298), (0.3608, 0.02334, -1.298), (0.2008, 0.02334, -1.298), (0.2008, 0.06334, -1.298), (0.3608, 0.06334, -0.8976), (0.3608, 0.02334, -0.8976), (0.2008, 0.02334, -0.8976), (0.2008, 0.06334, -0.8976), (0.2168, 0.02334, -0.9376), (0.2168, 0.02334, -1.258), (0.3448, 0.02334, -0.9376), (0.3448, 0.02334, -1.258), (0.2168, 0.04334, -1.258), (0.3448, 0.04334, -1.258), (0.2168, 0.04334, -0.9376), (0.3448, 0.04334, -0.9376), (0.3448, 0.04334, -1.438), (0.2168, 0.04334, -1.438), (0.3448, 0.04334, -1.758), (0.2168, 0.04334, -1.758), (0.3448, 0.02334, -1.758), (0.3448, 0.02334, -1.438), (0.2168, 0.02334, -1.758), (0.2168, 0.02334, -1.438), (0.2008, 0.06334, -1.398), (0.2008, 0.02334, -1.398), (0.3608, 0.02334, -1.398), (0.3608, 0.06334, -1.398), (0.2008, 0.06334, -1.798), (0.2008, 0.02334, -1.798), (0.3608, 0.02334, -1.798), (0.3608, 0.06334, -1.798), (-1.802, -0.0286, 2.977), (-1.602, 0.07136, 3.177), (-2.002, -0.0286, 3.177), (-2.002, -0.0286, 2.977), (-2.002, 0.0714, 3.177), (-2.002, 0.0714, 2.977), (-1.802, 0.0714, 3.177), (-1.802, -0.0286, 3.177), (-1.802, 0.0714, 2.977), (-1.602, 0.07136, 2.977), (-1.602, 0.07136, 1.377), (-1.802, -0.0286, 1.377), (-1.802, 0.0714, 1.377), (-1.602, 0.07136, 1.577), (-1.802, -0.0286, 1.577), (-1.802, 0.0714, 1.577), (-2.002, 0.0714, 1.377), (-2.002, 0.0714, 1.577), (-2.002, -0.0286, 1.377), (-2.002, -0.0286, 1.577), (-2.002, -0.0286, 0.1768), (-2.002, -0.0286, -0.0232), (-2.002, 0.0714, 0.1768), (-2.002, 0.0714, -0.0232), (-1.802, 0.0714, 0.1768), (-1.802, -0.0286, 0.1768), (-1.602, 0.07136, 0.1768), (-1.802, 0.0714, -0.0232), (-1.802, -0.0286, -0.0232), (-1.602, 0.07136, -0.0232), (-1.602, 0.07136, -1.723), (-1.802, -0.0286, -1.723), (-1.802, 0.0714, -1.723), (-1.602, 0.07136, -1.523), (-1.802, -0.0286, -1.523), (-1.802, 0.0714, -1.523), (-2.002, 0.0714, -1.723), (-2.002, 0.0714, -1.523), (-2.002, -0.0286, -1.723), (-2.002, -0.0286, -1.523)], [], [(16, 0, 1), (17, 9, 8), (16, 1, 2), (17, 10, 9), (16, 2, 3), (17, 11, 10), (16, 3, 4), (17, 12, 11), (16, 4, 5), (17, 13, 12), (16, 5, 6), (17, 14, 13), (16, 6, 7), (17, 15, 14), (7, 0, 16), (17, 8, 15), (33, 32, 42, 45), (31, 30, 39, 41), (29, 28, 35, 36), (27, 26, 37, 34), (25, 24, 40, 38), (23, 22, 44, 43), (43, 44, 47, 46), (38, 40, 48, 49), (34, 37, 50, 51), (36, 35, 52, 53), (41, 39, 55, 54), (45, 42, 56, 57), (44, 45, 57, 47), (42, 43, 46, 56), (40, 41, 54, 48), (39, 38, 49, 55), (37, 36, 53, 50), (35, 34, 51, 52), (57, 56, 46, 47), (54, 55, 49, 48), (53, 52, 51, 50), (74, 58, 59), (75, 67, 66), (74, 59, 60), (75, 68, 67), (74, 60, 61), (75, 69, 68), (74, 61, 62), (75, 70, 69), (74, 62, 63), (75, 71, 70), (74, 63, 64), (75, 72, 71), (74, 64, 65), (75, 73, 72), (74, 65, 58), (75, 66, 73), (58, 66, 67, 59), (60, 68, 69, 61), (61, 69, 70, 62), (62, 70, 71, 63), (63, 71, 72, 64), (65, 73, 66, 58), (73, 65, 77, 76), (64, 72, 78, 79), (68, 60, 80, 81), (59, 67, 83, 82), (72, 73, 76, 78), (65, 64, 79, 77), (67, 68, 81, 83), (60, 59, 82, 80), (107, 108, 85, 87), (100, 99, 86, 84), (102, 103, 88, 90), (95, 94, 91, 89), (108, 100, 84, 85), (99, 107, 87, 86), (103, 95, 89, 88), (94, 102, 90, 91), (102, 94, 101, 109), (104, 96, 95, 103), (105, 97, 96, 104), (106, 98, 97, 105), (107, 99, 98, 106), (109, 101, 100, 108), (92, 101, 94), (93, 102, 109), (92, 94, 95), (93, 103, 102), (92, 95, 96), (93, 104, 103), (92, 96, 97), (93, 105, 104), (92, 97, 98), (93, 106, 105), (92, 98, 99), (93, 107, 106), (92, 99, 100), (93, 108, 107), (92, 100, 101), (93, 109, 108), (126, 110, 111), (127, 119, 118), (126, 111, 112), (127, 120, 119), (126, 112, 113), (127, 121, 120), (126, 113, 114), (127, 122, 121), (126, 114, 115), (127, 123, 122), (126, 115, 116), (127, 124, 123), (126, 116, 117), (127, 125, 124), (126, 117, 110), (127, 118, 125), (110, 118, 119, 111), (112, 120, 121, 113), (113, 121, 122, 114), (114, 122, 123, 115), (115, 123, 124, 116), (117, 125, 118, 110), (125, 117, 128, 129), (116, 124, 131, 130), (120, 112, 132, 133), (111, 119, 135, 134), (124, 125, 129, 131), (117, 116, 130, 128), (119, 120, 133, 135), (112, 111, 134, 132), (137, 8, 9, 136), (136, 9, 10, 138), (138, 10, 11, 139), (139, 11, 12, 140), (140, 12, 13, 141), (141, 13, 14, 142), (142, 14, 15, 143), (8, 137, 143, 15), (0, 145, 144, 1), (145, 137, 136, 144), (1, 144, 146, 2), (144, 136, 138, 146), (2, 146, 147, 3), (146, 138, 139, 147), (3, 147, 148, 4), (147, 139, 140, 148), (4, 148, 149, 5), (148, 140, 141, 149), (5, 149, 150, 6), (6, 150, 151, 7), (137, 145, 151, 143), (145, 0, 7, 151), (151, 150, 152, 153), (150, 149, 154, 152), (142, 143, 155, 157), (141, 142, 157, 156), (160, 143, 151), (153, 158, 151), (162, 155, 143), (158, 159, 151), (161, 162, 143), (159, 160, 151), (160, 161, 143), (165, 149, 141), (156, 167, 141), (163, 154, 149), (167, 166, 141), (164, 163, 149), (166, 165, 141), (165, 164, 149), (152, 168, 158, 153), (168, 169, 159, 158), (169, 170, 160, 159), (170, 171, 161, 160), (171, 172, 162, 161), (172, 157, 155, 162), (154, 163, 168, 152), (163, 164, 169, 168), (164, 165, 170, 169), (165, 166, 171, 170), (166, 167, 172, 171), (167, 156, 157, 172), (171, 172, 174, 173), (170, 171, 173, 175), (169, 170, 175, 176), (168, 169, 176, 177), (177, 176, 178, 179), (176, 175, 180, 178), (175, 173, 181, 180), (173, 174, 182, 181), (192, 184, 183, 191), (190, 185, 184, 192), (189, 187, 185, 190), (188, 186, 187, 189), (197, 188, 189, 196), (196, 189, 190, 195), (195, 190, 192, 194), (194, 192, 191, 193), (198, 193, 208, 209), (199, 194, 193, 198), (200, 195, 194, 199), (201, 196, 195, 200), (202, 197, 196, 201), (211, 213, 197, 202), (193, 203, 210, 208), (194, 204, 203, 193), (195, 205, 204, 194), (196, 206, 205, 195), (197, 207, 206, 196), (213, 212, 207, 197), (200, 216, 201), (199, 224, 200), (201, 216, 202), (198, 224, 199), (202, 216, 211), (209, 224, 198), (200, 224, 216), (205, 222, 204), (206, 214, 205), (204, 222, 203), (207, 214, 206), (203, 222, 210), (212, 214, 207), (205, 214, 222), (224, 209, 208, 223), (223, 208, 210, 222), (215, 213, 211, 216), (214, 212, 213, 215), (220, 214, 318, 325), (228, 222, 214, 220), (319, 318, 214, 215), (320, 319, 215, 216), (217, 216, 224, 225), (321, 320, 216, 217), (218, 217, 225, 226), (322, 321, 217, 218), (219, 218, 226, 227), (323, 322, 218, 219), (221, 219, 227, 229), (324, 323, 219, 221), (220, 221, 229, 228), (325, 324, 221, 220), (317, 310, 222, 228), (223, 222, 310, 311), (224, 223, 311, 312), (225, 224, 312, 313), (226, 225, 313, 314), (227, 226, 314, 315), (229, 227, 315, 316), (228, 229, 316, 317), (253, 233, 231, 254), (246, 230, 232, 245), (248, 237, 235, 249), (241, 234, 236, 240), (254, 231, 230, 246), (245, 232, 233, 253), (249, 235, 234, 241), (240, 236, 237, 248), (248, 255, 247, 240), (250, 249, 241, 242), (251, 250, 242, 243), (252, 251, 243, 244), (253, 252, 244, 245), (255, 254, 246, 247), (238, 240, 247), (239, 255, 248), (238, 241, 240), (239, 248, 249), (238, 242, 241), (239, 249, 250), (238, 243, 242), (239, 250, 251), (238, 244, 243), (239, 251, 252), (238, 245, 244), (239, 252, 253), (238, 246, 245), (239, 253, 254), (238, 247, 246), (239, 254, 255), (272, 257, 256), (273, 264, 265), (272, 258, 257), (273, 265, 266), (272, 259, 258), (273, 266, 267), (272, 260, 259), (273, 267, 268), (272, 261, 260), (273, 268, 269), (272, 262, 261), (273, 269, 270), (272, 263, 262), (273, 270, 271), (272, 256, 263), (273, 271, 264), (256, 257, 265, 264), (258, 259, 267, 266), (259, 260, 268, 267), (260, 261, 269, 268), (261, 262, 270, 269), (263, 256, 264, 271), (271, 274, 275, 263), (262, 277, 276, 270), (266, 279, 278, 258), (257, 280, 281, 265), (270, 276, 274, 271), (263, 275, 277, 262), (265, 281, 279, 266), (258, 278, 280, 257), (305, 285, 283, 306), (298, 282, 284, 297), (300, 288, 286, 301), (293, 287, 289, 292), (306, 283, 282, 298), (297, 284, 285, 305), (301, 286, 287, 293), (292, 289, 288, 300), (300, 307, 299, 292), (302, 301, 293, 294), (303, 302, 294, 295), (304, 303, 295, 296), (305, 304, 296, 297), (307, 306, 298, 299), (290, 292, 299), (291, 307, 300), (290, 293, 292), (291, 300, 301), (290, 294, 293), (291, 301, 302), (290, 295, 294), (291, 302, 303), (290, 296, 295), (291, 303, 304), (290, 297, 296), (291, 304, 305), (290, 298, 297), (291, 305, 306), (290, 299, 298), (291, 306, 307), (308, 310, 317), (318, 309, 325), (308, 311, 310), (309, 318, 319), (308, 312, 311), (309, 319, 320), (308, 313, 312), (309, 320, 321), (308, 314, 313), (309, 321, 322), (308, 315, 314), (309, 322, 323), (308, 316, 315), (309, 323, 324), (308, 317, 316), (309, 324, 325), (328, 329, 326, 327), (330, 333, 332, 331), (326, 330, 331, 327), (328, 332, 333, 329), (332, 328, 335, 334), (327, 331, 336, 337), (331, 332, 334, 336), (328, 327, 337, 335), (335, 337, 339, 338), (336, 334, 340, 341), (337, 336, 341, 339), (334, 335, 338, 340), (339, 341, 340, 338), (344, 342, 343, 345), (349, 348, 345, 343), (346, 347, 342, 344), (347, 349, 343, 342), (348, 346, 344, 345), (355, 356, 346, 348), (352, 351, 349, 347), (356, 352, 347, 346), (351, 355, 348, 349), (355, 351, 350, 354), (357, 353, 352, 356), (353, 350, 351, 352), (355, 354, 357, 356), (31, 41, 42, 32), (23, 43, 40, 24), (25, 38, 37, 26), (29, 36, 39, 30), (20, 35, 28), (19, 27, 34), (18, 44, 22), (21, 33, 45), (18, 21, 45, 44), (19, 34, 35, 20), (36, 37, 38, 39), (40, 43, 42, 41), (358, 366, 367), (359, 364, 365), (367, 359, 365, 358), (361, 360, 362, 363), (366, 358, 361, 363), (365, 364, 362, 360), (358, 365, 360, 361), (364, 366, 363, 362), (369, 370, 368), (371, 373, 372), (368, 371, 372, 369), (373, 370, 374, 375), (369, 372, 377, 376), (372, 373, 375, 377), (370, 369, 376, 374), (376, 377, 375, 374), (379, 378, 380, 381), (385, 386, 379, 381), (383, 382, 380, 378), (386, 383, 378, 379), (382, 385, 381, 380), (387, 384, 383, 386), (384, 382, 383), (386, 385, 387), (389, 390, 388), (391, 393, 392), (388, 391, 392, 389), (393, 390, 394, 395), (389, 392, 397, 396), (392, 393, 395, 397), (390, 389, 396, 394), (396, 397, 395, 394)])
me_cylinder.polygons.foreach_set('use_smooth', [1, 1, 1, 1, 1, 1, 1, 1, 1, 1, 1, 1, 1, 1, 1, 1, 0, 0, 0, 0, 0, 0, 0, 0, 0, 0, 0, 0, 0, 0, 0, 0, 0, 0, 0, 0, 0, 1, 1, 1, 1, 1, 1, 1, 1, 1, 1, 1, 1, 1, 1, 1, 1, 1, 1, 1, 1, 1, 1, 1, 1, 1, 1, 1, 1, 1, 1, 1, 1, 1, 1, 1, 1, 1, 1, 1, 1, 1, 1, 1, 1, 1, 1, 1, 1, 1, 1, 1, 1, 1, 1, 1, 1, 1, 1, 1, 1, 1, 1, 1, 1, 1, 1, 1, 1, 1, 1, 1, 1, 1, 1, 1, 1, 1, 1, 1, 1, 1, 1, 1, 1, 1, 1, 1, 1, 1, 1, 1, 1, 1, 1, 1, 1, 1, 1, 1, 1, 1, 1, 1, 1, 1, 1, 1, 1, 1, 1, 1, 1, 1, 1, 1, 1, 1, 1, 1, 1, 1, 1, 1, 1, 1, 1, 1, 1, 1, 1, 1, 1, 1, 1, 1, 1, 1, 1, 1, 1, 1, 1, 1, 1, 1, 1, 1, 1, 1, 1, 1, 1, 1, 1, 1, 1, 1, 1, 1, 1, 1, 1, 1, 1, 1, 1, 1, 1, 1, 1, 1, 1, 1, 1, 1, 1, 1, 1, 1, 1, 1, 1, 1, 1, 1, 1, 1, 1, 1, 1, 1, 1, 1, 1, 1, 1, 1, 1, 1, 1, 1, 1, 1, 1, 1, 1, 1, 1, 1, 1, 1, 1, 1, 1, 1, 1, 1, 1, 1, 1, 1, 1, 1, 1, 1, 1, 1, 1, 1, 1, 1, 1, 1, 1, 1, 1, 1, 1, 1, 1, 1, 1, 1, 1, 1, 1, 1, 1, 1, 1, 1, 1, 1, 1, 1, 1, 1, 1, 1, 1, 1, 1, 1, 1, 1, 1, 1, 1, 1, 1, 1, 1, 1, 1, 1, 1, 1, 1, 1, 1, 1, 1, 1, 1, 1, 1, 1, 1, 1, 1, 1, 1, 1, 1, 1, 1, 1, 1, 1, 1, 1, 1, 1, 1, 1, 1, 1, 1, 1, 1, 1, 1, 1, 1, 1, 1, 0, 0, 0, 0, 0, 0, 0, 0, 0, 0, 0, 0, 0, 0, 0, 0, 0, 0, 0, 0, 0, 0, 0, 0, 0, 0, 0, 0, 0, 0, 0, 0, 0, 0, 0, 0, 0, 0, 0, 0, 0, 0, 0, 0, 0, 0, 0, 0, 0, 0, 0, 0, 0, 0, 0, 0, 0, 0, 0, 0, 0, 0, 0, 0, 0, 0, 0, 0, 0, 0])
me_cylinder.polygons.foreach_set('material_index', [1, 1, 1, 1, 1, 1, 1, 1, 1, 1, 1, 1, 1, 1, 1, 1, 0, 0, 0, 0, 0, 0, 0, 0, 0, 0, 0, 0, 0, 0, 0, 0, 0, 0, 0, 0, 0, 1, 1, 1, 1, 1, 1, 1, 1, 1, 1, 1, 1, 1, 1, 1, 1, 1, 1, 1, 1, 1, 1, 1, 1, 1, 1, 1, 1, 1, 1, 1, 1, 1, 1, 1, 1, 1, 1, 1, 1, 1, 1, 1, 1, 1, 1, 1, 1, 1, 1, 1, 1, 1, 1, 1, 1, 1, 1, 1, 1, 1, 1, 1, 1, 1, 1, 1, 1, 1, 1, 1, 1, 1, 1, 1, 1, 1, 1, 1, 1, 1, 1, 1, 1, 1, 1, 1, 1, 1, 1, 1, 1, 1, 1, 1, 1, 1, 1, 1, 1, 1, 1, 1, 1, 1, 1, 1, 1, 1, 1, 1, 1, 1, 1, 1, 1, 1, 1, 1, 1, 1, 1, 1, 1, 1, 1, 1, 1, 1, 1, 1, 1, 1, 1, 1, 1, 1, 1, 1, 1, 1, 1, 1, 1, 1, 1, 1, 1, 1, 1, 1, 1, 1, 1, 1, 1, 1, 1, 1, 1, 1, 1, 1, 1, 1, 1, 1, 1, 1, 1, 1, 1, 1, 1, 1, 1, 1, 1, 1, 1, 1, 1, 1, 1, 1, 1, 1, 1, 1, 1, 1, 1, 1, 1, 1, 1, 1, 1, 1, 1, 1, 1, 1, 1, 1, 1, 1, 1, 1, 1, 1, 1, 1, 1, 1, 1, 1, 1, 1, 1, 1, 1, 1, 1, 1, 1, 1, 1, 1, 1, 1, 1, 1, 1, 1, 1, 1, 1, 1, 1, 1, 1, 1, 1, 1, 1, 1, 1, 1, 1, 1, 1, 1, 1, 1, 1, 1, 1, 1, 1, 1, 1, 1, 1, 1, 1, 1, 1, 1, 1, 1, 1, 1, 1, 1, 1, 1, 1, 1, 1, 1, 1, 1, 1, 1, 1, 1, 1, 1, 1, 1, 1, 1, 1, 1, 1, 1, 1, 1, 1, 1, 1, 1, 1, 1, 1, 1, 1, 1, 1, 1, 1, 1, 1, 1, 1, 1, 1, 1, 1, 1, 1, 1, 1, 1, 1, 1, 1, 1, 1, 1, 1, 1, 1, 1, 1, 1, 1, 1, 1, 1, 1, 0, 0, 0, 0, 0, 0, 0, 0, 0, 0, 0, 0, 0, 0, 0, 0, 0, 0, 0, 0, 0, 0, 0, 0, 0, 0, 0, 0, 0, 0, 0, 0, 0, 0, 0, 0, 0, 0, 0, 0, 0, 0, 0, 0])
me_cylinder.materials.append(mat_material_002)
me_cylinder.materials.append(mat_material_001)
me_cylinder.use_remesh_preserve_volume = False
me_cylinder.use_remesh_preserve_attributes = False
me_cylinder.use_mirror_vertex_groups = False
me_cylinder.update()
me_cube_002 = bpy.data.meshes.new('Cube.002')
me_cube_002.from_pydata([(2.475, -15.14, -13.8), (-2.475, -15.14, -13.8), (2.475, -38.39, -13.8), (-2.475, -38.39, -13.8), (3.075, -38.39, -13.8), (-3.075, -38.39, -13.8), (3.075, -15.14, -13.8), (-3.075, -15.14, -13.8), (2.475, -15.14, -10.8), (-2.475, -15.14, -10.8), (2.475, -38.39, -10.8), (-2.475, -38.39, -10.8), (3.075, -38.39, -10.8), (-3.075, -38.39, -10.8), (3.075, -15.14, -10.8), (-3.075, -15.14, -10.8), (3.075, -10.19, -13.8), (-3.075, -10.19, -13.8), (3.075, -10.19, -10.8), (-3.075, -10.19, -10.8), (2.475, -10.19, -13.8), (-2.475, -10.19, -13.8), (2.475, -10.19, -10.8), (-2.475, -10.19, -10.8), (3.075, 9.811, -13.8), (-3.075, 9.811, -13.8), (2.475, 9.811, -13.8), (-2.475, 9.811, -13.8), (2.475, 9.811, -10.8), (-2.475, 9.811, -10.8), (3.075, 9.811, -10.8), (-3.075, 9.811, -10.8), (3.075, 14.81, -13.8), (-3.075, 14.81, -13.8), (3.075, 14.81, -10.8), (-3.075, 14.81, -10.8), (2.475, 14.81, -10.8), (-2.475, 14.81, -10.8), (2.475, 14.81, -13.8), (-2.475, 14.81, -13.8), (3.075, 39.81, -13.8), (-3.075, 39.81, -13.8), (2.475, 39.81, -13.8), (-2.475, 39.81, -13.8), (2.475, 39.81, -10.8), (-2.475, 39.81, -10.8), (3.075, 39.81, -10.8), (-3.075, 39.81, -10.8), (3.075, -10.68, -13.5), (-3.075, -10.68, -13.5), (3.075, -14.65, -13.5), (-3.075, -14.65, -13.5), (3.075, -10.68, -11.1), (-3.075, -10.68, -11.1), (3.075, -14.65, -11.1), (-3.075, -14.65, -11.1), (2.575, -14.65, -13.5), (-2.575, -14.65, -13.5), (2.575, -14.65, -11.1), (-2.575, -14.65, -11.1), (2.575, -10.68, -11.1), (-2.575, -10.68, -11.1), (2.575, -10.68, -13.5), (-2.575, -10.68, -13.5), (3.075, 14.31, -13.5), (-3.075, 14.31, -13.5), (3.075, 10.31, -13.5), (-3.075, 10.31, -13.5), (3.075, 14.31, -11.1), (-3.075, 14.31, -11.1), (3.075, 10.31, -11.1), (-3.075, 10.31, -11.1), (2.575, 10.31, -11.1), (-2.575, 10.31, -11.1), (2.575, 10.31, -13.5), (-2.575, 10.31, -13.5), (2.575, 14.31, -11.1), (-2.575, 14.31, -11.1), (2.575, 14.31, -13.5), (-2.575, 14.31, -13.5), (-3.165, -38.39, -10.8), (-3.165, 38.39, -10.8), (-3.165, -38.39, 19.2), (-3.165, 38.39, 19.2), (-3.165, -40.39, 19.2), (-3.165, 40.39, 19.2), (-3.165, -40.39, -10.8), (-3.165, 40.39, -10.8), (-3.165, -38.39, -13.8), (-3.165, 38.39, -13.8), (-3.165, -40.39, -13.8), (-3.165, 40.39, -13.8), (-3.165, -38.39, 22.2), (-3.165, 38.39, 22.2), (-3.165, -40.39, 22.2), (-3.165, 40.39, 22.2), (-2.965, -38.39, 22.2), (-2.965, 38.39, 22.2), (-2.965, -38.39, 19.2), (-2.965, 38.39, 19.2), (-2.965, -40.39, 22.2), (-2.965, 40.39, 22.2), (-2.965, -40.39, 19.2), (-2.965, 40.39, 19.2), (-2.965, -40.39, -13.8), (-2.965, 40.39, -13.8), (-2.965, -40.39, -10.8), (-2.965, 40.39, -10.8), (-2.965, -38.39, -13.8), (-2.965, 38.39, -13.8), (-2.965, -38.39, -10.8), (-2.965, 38.39, -10.8), (-2.465, -38.39, -10.8), (-2.465, 38.39, -10.8), (-2.465, -40.39, -10.8), (-2.465, 40.39, -10.8), (-2.465, -40.39, 19.2), (-2.465, 40.39, 19.2), (-2.465, -38.39, 19.2), (-2.465, 38.39, 19.2), (-2.465, -38.39, -13.8), (-2.465, 38.39, -13.8), (-2.465, -40.39, -13.8), (-2.465, 40.39, -13.8), (-2.465, -40.39, 22.2), (-2.465, 40.39, 22.2), (-2.465, -38.39, 22.2), (-2.465, 38.39, 22.2), (-2.731, -40.39, 19.7), (-2.731, 40.39, 19.7), (-2.589, -40.39, 19.99), (-2.589, 40.39, 19.99), (-2.531, -40.39, 20.7), (-2.531, 40.39, 20.7), (-2.589, -40.39, 21.41), (-2.589, 40.39, 21.41), (-2.731, -40.39, 21.7), (-2.731, 40.39, 21.7), (-2.872, -40.39, 21.41), (-2.872, 40.39, 21.41), (-2.931, -40.39, 20.7), (-2.931, 40.39, 20.7), (-2.872, -40.39, 19.99), (-2.872, 40.39, 19.99), (-2.872, -40.39, -13.01), (-2.872, 40.39, -13.01), (-2.931, -40.39, -12.3), (-2.931, 40.39, -12.3), (-2.872, -40.39, -11.59), (-2.872, 40.39, -11.59), (-2.731, -40.39, -11.3), (-2.731, 40.39, -11.3), (-2.589, -40.39, -11.59), (-2.589, 40.39, -11.59), (-2.531, -40.39, -12.3), (-2.531, 40.39, -12.3), (-2.589, -40.39, -13.01), (-2.589, 40.39, -13.01), (-2.731, -40.39, -13.3), (-2.731, 40.39, -13.3), (-3.165, -39.39, -13.3), (-3.165, 39.39, -13.3), (-3.165, -38.69, -13.01), (-3.165, 38.69, -13.01), (-3.165, -38.39, -12.3), (-3.165, 38.39, -12.3), (-3.165, -38.69, -11.59), (-3.165, 38.69, -11.59), (-3.165, -39.39, -11.3), (-3.165, 39.39, -11.3), (-3.165, -40.1, -11.59), (-3.165, 40.1, -11.59), (-3.165, -40.39, -12.3), (-3.165, 40.39, -12.3), (-3.165, -40.1, -13.01), (-3.165, 40.1, -13.01), (-3.165, -40.1, 19.99), (-3.165, 40.1, 19.99), (-3.165, -40.39, 20.7), (-3.165, 40.39, 20.7), (-3.165, -40.1, 21.41), (-3.165, 40.1, 21.41), (-3.165, -39.39, 21.7), (-3.165, 39.39, 21.7), (-3.165, -38.69, 21.41), (-3.165, 38.69, 21.41), (-3.165, -38.39, 20.7), (-3.165, 38.39, 20.7), (-3.165, -38.69, 19.99), (-3.165, 38.69, 19.99), (-3.165, -39.39, 19.7), (-3.165, 39.39, 19.7), (-0.01054, -40.14, 19.2), (-0.01054, 40.14, 19.2), (-2.585, -40.14, 19.2), (-2.585, 40.14, 19.2), (-2.585, -38.14, 19.2), (-2.585, 38.14, 19.2), (-2.585, -40.14, 21.2), (-2.585, 40.14, 21.2), (-2.585, -38.14, 21.2), (-2.585, 38.14, 21.2), (2.549, -40.14, 19.2), (2.549, 40.14, 19.2), (2.549, -38.14, 19.2), (2.549, 38.14, 19.2), (2.549, -40.14, 21.2), (2.549, 40.14, 21.2), (2.549, -38.14, 21.2), (2.549, 38.14, 21.2), (-0.01054, -38.14, -12.8), (-0.01054, 38.14, -12.8), (-0.01054, -40.14, -12.8), (-0.01054, 40.14, -12.8), (-1.992, -40.14, -12.8), (-1.992, 40.14, -12.8), (-1.992, -38.14, -12.8), (-1.992, 38.14, -12.8), (-0.01054, -38.14, -10.8), (-0.01054, 38.14, -10.8), (-0.01054, -40.14, -10.8), (-0.01054, 40.14, -10.8), (-1.992, -40.14, -10.8), (-1.992, 40.14, -10.8), (-1.992, -38.14, -10.8), (-1.992, 38.14, -10.8), (-1.992, -40.14, -12.13), (-1.992, 40.14, -12.13), (-1.992, -40.14, -11.47), (-1.992, 40.14, -11.47), (-1.992, -38.14, -12.13), (-1.992, 38.14, -12.13), (-1.992, -38.14, -11.47), (-1.992, 38.14, -11.47), (-2.542, -40.14, -11.47), (-2.542, 40.14, -11.47), (-2.542, -38.14, -11.47), (-2.542, 38.14, -11.47), (-2.542, -38.14, -10.8), (-2.542, 38.14, -10.8), (-2.542, -40.14, -10.8), (-2.542, 40.14, -10.8), (1.957, -40.14, -12.8), (1.957, 40.14, -12.8), (1.957, -38.14, -12.8), (1.957, 38.14, -12.8), (1.957, -40.14, -10.8), (1.957, 40.14, -10.8), (1.957, -38.14, -10.8), (1.957, 38.14, -10.8), (1.957, -40.14, -12.13), (1.957, 40.14, -12.13), (1.957, -40.14, -11.47), (1.957, 40.14, -11.47), (1.957, -38.14, -12.13), (1.957, 38.14, -12.13), (1.957, -38.14, -11.47), (1.957, 38.14, -11.47), (2.507, -40.14, -11.47), (2.507, 40.14, -11.47), (2.507, -38.14, -11.47), (2.507, 38.14, -11.47), (2.507, -38.14, -10.8), (2.507, 38.14, -10.8), (2.507, -40.14, -10.8), (2.507, 40.14, -10.8), (3.175, -38.39, 19.2), (3.175, 38.39, 19.2), (3.175, -38.39, -10.8), (3.175, 38.39, -10.8), (3.175, -40.39, -10.8), (3.175, 40.39, -10.8), (3.175, -40.39, 19.2), (3.175, 40.39, 19.2), (3.175, -38.39, 22.2), (3.175, 38.39, 22.2), (3.175, -40.39, 22.2), (3.175, 40.39, 22.2), (3.175, -38.39, -13.8), (3.175, 38.39, -13.8), (3.175, -40.39, -13.8), (3.175, 40.39, -13.8), (2.975, -38.39, -13.8), (2.975, 38.39, -13.8), (2.975, -38.39, -10.8), (2.975, 38.39, -10.8), (2.975, -40.39, -13.8), (2.975, 40.39, -13.8), (2.975, -40.39, -10.8), (2.975, 40.39, -10.8), (2.975, -40.39, 22.2), (2.975, 40.39, 22.2), (2.975, -40.39, 19.2), (2.975, 40.39, 19.2), (2.975, -38.39, 22.2), (2.975, 38.39, 22.2), (2.975, -38.39, 19.2), (2.975, 38.39, 19.2), (2.475, -38.39, 19.2), (2.475, 38.39, 19.2), (2.475, -40.39, 19.2), (2.475, 40.39, 19.2), (2.475, -40.39, -10.8), (2.475, 40.39, -10.8), (2.475, -38.39, -10.8), (2.475, 38.39, -10.8), (2.475, -38.39, 22.2), (2.475, 38.39, 22.2), (2.475, -40.39, 22.2), (2.475, 40.39, 22.2), (2.475, -40.39, -13.8), (2.475, 40.39, -13.8), (2.475, -38.39, -13.8), (2.475, 38.39, -13.8), (2.742, -40.39, -11.3), (2.742, 40.39, -11.3), (2.6, -40.39, -11.59), (2.6, 40.39, -11.59), (2.542, -40.39, -12.3), (2.542, 40.39, -12.3), (2.6, -40.39, -13.01), (2.6, 40.39, -13.01), (2.742, -40.39, -13.3), (2.742, 40.39, -13.3), (2.883, -40.39, -13.01), (2.883, 40.39, -13.01), (2.942, -40.39, -12.3), (2.942, 40.39, -12.3), (2.883, -40.39, -11.59), (2.883, 40.39, -11.59), (2.883, -40.39, 21.41), (2.883, 40.39, 21.41), (2.942, -40.39, 20.7), (2.942, 40.39, 20.7), (2.883, -40.39, 19.99), (2.883, 40.39, 19.99), (2.742, -40.39, 19.7), (2.742, 40.39, 19.7), (2.6, -40.39, 19.99), (2.6, 40.39, 19.99), (2.542, -40.39, 20.7), (2.542, 40.39, 20.7), (2.6, -40.39, 21.41), (2.6, 40.39, 21.41), (2.742, -40.39, 21.7), (2.742, 40.39, 21.7), (3.175, -39.39, 21.7), (3.175, 39.39, 21.7), (3.175, -38.69, 21.41), (3.175, 38.69, 21.41), (3.175, -38.39, 20.7), (3.175, 38.39, 20.7), (3.175, -38.69, 19.99), (3.175, 38.69, 19.99), (3.175, -39.39, 19.7), (3.175, 39.39, 19.7), (3.175, -40.1, 19.99), (3.175, 40.1, 19.99), (3.175, -40.39, 20.7), (3.175, 40.39, 20.7), (3.175, -40.1, 21.41), (3.175, 40.1, 21.41), (3.175, -40.1, -11.59), (3.175, 40.1, -11.59), (3.175, -40.39, -12.3), (3.175, 40.39, -12.3), (3.175, -40.1, -13.01), (3.175, 40.1, -13.01), (3.175, -39.39, -13.3), (3.175, 39.39, -13.3), (3.175, -38.69, -13.01), (3.175, 38.69, -13.01), (3.175, -38.39, -12.3), (3.175, 38.39, -12.3), (3.175, -38.69, -11.59), (3.175, 38.69, -11.59), (3.175, -39.39, -11.3), (3.175, 39.39, -11.3), (2.675, 38.39, 19.7), (-2.675, 38.39, 19.7), (2.675, -38.39, 19.7), (-2.675, -38.39, 19.7), (3.075, -38.39, 19.7), (-3.075, -38.39, 19.7), (3.075, 38.39, 19.7), (-3.075, 38.39, 19.7), (2.675, 38.39, 21.7), (-2.675, 38.39, 21.7), (2.675, -38.39, 21.7), (-2.675, -38.39, 21.7), (3.075, -38.39, 21.7), (-3.075, -38.39, 21.7), (3.075, 38.39, 21.7), (-3.075, 38.39, 21.7)], [(192, 194), (193, 195), (192, 202), (193, 203)], [(0, 6, 4, 2), (5, 7, 1, 3), (8, 10, 12, 14), (13, 11, 9, 15), (0, 2, 10, 8), (11, 3, 1, 9), (2, 4, 12, 10), (13, 5, 3, 11), (4, 6, 14, 12), (15, 7, 5, 13), (20, 0, 8, 22), (21, 23, 9, 1), (14, 18, 22, 8), (23, 19, 15, 9), (0, 20, 16, 6), (17, 21, 1, 7), (20, 26, 24, 16), (25, 27, 21, 17), (18, 30, 28, 22), (29, 31, 19, 23), (22, 28, 26, 20), (27, 29, 23, 21), (16, 24, 30, 18), (31, 25, 17, 19), (28, 36, 38, 26), (39, 37, 29, 27), (30, 34, 36, 28), (37, 35, 31, 29), (26, 38, 32, 24), (33, 39, 27, 25), (38, 42, 40, 32), (41, 43, 39, 33), (34, 46, 44, 36), (45, 47, 35, 37), (36, 44, 42, 38), (43, 45, 37, 39), (32, 40, 46, 34), (47, 41, 33, 35), (44, 46, 40, 42), (41, 47, 45, 43), (16, 48, 50, 6), (51, 49, 17, 7), (18, 52, 48, 16), (49, 53, 19, 17), (14, 54, 52, 18), (53, 55, 15, 19), (6, 50, 54, 14), (55, 51, 7, 15), (50, 56, 58, 54), (59, 57, 51, 55), (54, 58, 60, 52), (61, 59, 55, 53), (52, 60, 62, 48), (63, 61, 53, 49), (48, 62, 56, 50), (57, 63, 49, 51), (56, 62, 60, 58), (61, 63, 57, 59), (32, 64, 66, 24), (67, 65, 33, 25), (34, 68, 64, 32), (65, 69, 35, 33), (30, 70, 68, 34), (69, 71, 31, 35), (24, 66, 70, 30), (71, 67, 25, 31), (66, 74, 72, 70), (73, 75, 67, 71), (70, 72, 76, 68), (77, 73, 71, 69), (68, 76, 78, 64), (79, 77, 69, 65), (64, 78, 74, 66), (75, 79, 65, 67), (74, 78, 76, 72), (77, 79, 75, 73), (80, 86, 84, 82), (85, 87, 81, 83), (92, 94, 100, 96), (101, 95, 93, 97), (90, 88, 108, 104), (109, 89, 91, 105), (84, 86, 106, 102), (107, 87, 85, 103), (80, 82, 98, 110), (99, 83, 81, 111), (110, 98, 102, 106), (103, 99, 111, 107), (110, 106, 114, 112), (115, 107, 111, 113), (102, 98, 118, 116), (119, 99, 103, 117), (108, 110, 112, 120), (113, 111, 109, 121), (104, 108, 120, 122), (121, 109, 105, 123), (96, 100, 124, 126), (125, 101, 97, 127), (98, 96, 126, 118), (127, 97, 99, 119), (114, 122, 120, 112), (121, 123, 115, 113), (118, 126, 124, 116), (125, 127, 119, 117), (124, 134, 132), (133, 135, 125), (124, 136, 134), (135, 137, 125), (100, 136, 124), (125, 137, 101), (100, 138, 136), (137, 139, 101), (100, 140, 138), (139, 141, 101), (102, 142, 140), (141, 143, 103), (100, 102, 140), (141, 103, 101), (102, 128, 142), (143, 129, 103), (102, 116, 128), (129, 117, 103), (116, 130, 128), (129, 131, 117), (116, 132, 130), (131, 133, 117), (116, 124, 132), (133, 125, 117), (82, 190, 188), (189, 191, 83), (84, 176, 190), (191, 177, 85), (82, 84, 190), (191, 85, 83), (84, 178, 176), (177, 179, 85), (94, 180, 178), (179, 181, 95), (94, 182, 180), (181, 183, 95), (92, 182, 94), (95, 183, 93), (92, 184, 182), (183, 185, 93), (92, 186, 184), (185, 187, 93), (82, 188, 186), (187, 189, 83), (94, 178, 102, 100), (103, 179, 95, 101), (84, 102, 178), (179, 103, 85), (82, 186, 98), (99, 187, 83), (92, 96, 98, 186), (99, 97, 93, 187), (104, 122, 158), (159, 123, 105), (104, 158, 144), (145, 159, 105), (104, 144, 146), (147, 145, 105), (122, 156, 158), (159, 157, 123), (122, 154, 156), (157, 155, 123), (114, 154, 122), (123, 155, 115), (114, 152, 154), (155, 153, 115), (114, 150, 152), (153, 151, 115), (106, 150, 114), (115, 151, 107), (106, 148, 150), (151, 149, 107), (106, 146, 148), (149, 147, 107), (104, 146, 106), (107, 147, 105), (90, 172, 174), (175, 173, 91), (90, 174, 160), (161, 175, 91), (88, 90, 160), (161, 91, 89), (88, 160, 162), (163, 161, 89), (88, 162, 164), (165, 163, 89), (80, 164, 166), (167, 165, 81), (80, 166, 168), (169, 167, 81), (80, 168, 86), (87, 169, 81), (86, 168, 170), (171, 169, 87), (86, 170, 172), (173, 171, 87), (86, 172, 104, 106), (105, 173, 87, 107), (90, 104, 172), (173, 105, 91), (80, 110, 108, 164), (109, 111, 81, 165), (88, 164, 108), (109, 165, 89), (202, 204, 208, 206), (209, 205, 203, 207), (194, 198, 200, 196), (201, 199, 195, 197), (194, 202, 206, 198), (207, 203, 195, 199), (198, 206, 208, 200), (209, 207, 199, 201), (196, 200, 208, 204), (209, 201, 197, 205), (194, 196, 204, 202), (205, 197, 195, 203), (210, 212, 214, 216), (215, 213, 211, 217), (218, 224, 222, 220), (223, 225, 219, 221), (210, 218, 220, 212), (221, 219, 211, 213), (228, 226, 212, 220), (213, 227, 229, 221), (222, 228, 220), (221, 229, 223), (226, 214, 212), (213, 215, 227), (214, 226, 230, 216), (231, 227, 215, 217), (226, 228, 232, 230), (233, 229, 227, 231), (218, 210, 230, 232), (231, 211, 219, 233), (230, 210, 216), (217, 211, 231), (232, 224, 218), (219, 225, 233), (232, 228, 234, 236), (235, 229, 233, 237), (224, 232, 236, 238), (237, 233, 225, 239), (228, 222, 240, 234), (241, 223, 229, 235), (222, 224, 238, 240), (239, 225, 223, 241), (234, 240, 238, 236), (239, 241, 235, 237), (210, 212, 242, 244), (243, 213, 211, 245), (218, 248, 246, 220), (247, 249, 219, 221), (252, 220, 212, 250), (213, 221, 253, 251), (246, 220, 252), (253, 221, 247), (250, 242, 212), (213, 243, 251), (242, 250, 254, 244), (255, 251, 243, 245), (250, 254, 256, 252), (257, 255, 251, 253), (218, 256, 254, 210), (255, 257, 219, 211), (254, 244, 210), (211, 245, 255), (256, 248, 218), (219, 249, 257), (256, 260, 258, 252), (259, 261, 257, 253), (248, 256, 260, 262), (261, 257, 249, 263), (252, 258, 264, 246), (265, 259, 253, 247), (246, 248, 262, 264), (263, 249, 247, 265), (258, 260, 262, 264), (263, 261, 259, 265), (266, 272, 270, 268), (271, 273, 267, 269), (278, 280, 286, 282), (287, 281, 279, 283), (276, 274, 294, 290), (295, 275, 277, 291), (270, 272, 292, 288), (293, 273, 271, 289), (266, 268, 284, 296), (285, 269, 267, 297), (296, 284, 288, 292), (289, 285, 297, 293), (296, 292, 300, 298), (301, 293, 297, 299), (288, 284, 304, 302), (305, 285, 289, 303), (294, 296, 298, 306), (299, 297, 295, 307), (290, 294, 306, 308), (307, 295, 291, 309), (282, 286, 310, 312), (311, 287, 283, 313), (284, 282, 312, 304), (313, 283, 285, 305), (300, 308, 306, 298), (307, 309, 301, 299), (304, 312, 310, 302), (311, 313, 305, 303), (310, 320, 318), (319, 321, 311), (310, 322, 320), (321, 323, 311), (286, 322, 310), (311, 323, 287), (286, 324, 322), (323, 325, 287), (286, 326, 324), (325, 327, 287), (288, 328, 326), (327, 329, 289), (286, 288, 326), (327, 289, 287), (288, 314, 328), (329, 315, 289), (288, 302, 314), (315, 303, 289), (302, 316, 314), (315, 317, 303), (302, 318, 316), (317, 319, 303), (302, 310, 318), (319, 311, 303), (268, 376, 374), (375, 377, 269), (270, 362, 376), (377, 363, 271), (268, 270, 376), (377, 271, 269), (270, 364, 362), (363, 365, 271), (280, 366, 364), (365, 367, 281), (280, 368, 366), (367, 369, 281), (278, 368, 280), (281, 369, 279), (278, 370, 368), (369, 371, 279), (278, 372, 370), (371, 373, 279), (268, 374, 372), (373, 375, 269), (280, 364, 288, 286), (289, 365, 281, 287), (270, 288, 364), (365, 289, 271), (268, 372, 284), (285, 373, 269), (278, 282, 284, 372), (285, 283, 279, 373), (290, 308, 344), (345, 309, 291), (290, 344, 330), (331, 345, 291), (290, 330, 332), (333, 331, 291), (308, 342, 344), (345, 343, 309), (308, 340, 342), (343, 341, 309), (300, 340, 308), (309, 341, 301), (300, 338, 340), (341, 339, 301), (300, 336, 338), (339, 337, 301), (292, 336, 300), (301, 337, 293), (292, 334, 336), (337, 335, 293), (292, 332, 334), (335, 333, 293), (290, 332, 292), (293, 333, 291), (276, 358, 360), (361, 359, 277), (276, 360, 346), (347, 361, 277), (274, 276, 346), (347, 277, 275), (274, 346, 348), (349, 347, 275), (274, 348, 350), (351, 349, 275), (266, 350, 352), (353, 351, 267), (266, 352, 354), (355, 353, 267), (266, 354, 272), (273, 355, 267), (272, 354, 356), (357, 355, 273), (272, 356, 358), (359, 357, 273), (272, 358, 290, 292), (291, 359, 273, 293), (276, 290, 358), (359, 291, 277), (266, 296, 294, 350), (295, 297, 267, 351), (274, 350, 294), (295, 351, 275), (378, 380, 382, 384), (383, 381, 379, 385), (386, 392, 390, 388), (391, 393, 387, 389), (378, 386, 388, 380), (389, 387, 379, 381), (380, 382, 390, 388), (391, 383, 381, 389), (382, 390, 392, 384), (393, 391, 383, 385), (386, 378, 384, 392), (385, 379, 387, 393)])
me_cube_002.polygons.foreach_set('use_smooth', [0, 0, 0, 0, 0, 0, 0, 0, 0, 0, 0, 0, 0, 0, 0, 0, 0, 0, 0, 0, 0, 0, 0, 0, 0, 0, 0, 0, 0, 0, 0, 0, 0, 0, 0, 0, 0, 0, 0, 0, 0, 0, 0, 0, 0, 0, 0, 0, 0, 0, 0, 0, 0, 0, 0, 0, 0, 0, 0, 0, 0, 0, 0, 0, 0, 0, 0, 0, 0, 0, 0, 0, 0, 0, 0, 0, 1, 1, 1, 1, 1, 1, 1, 1, 1, 1, 1, 1, 1, 1, 1, 1, 1, 1, 1, 1, 1, 1, 1, 1, 1, 1, 1, 1, 1, 1, 1, 1, 1, 1, 1, 1, 1, 1, 1, 1, 1, 1, 1, 1, 1, 1, 1, 1, 1, 1, 1, 1, 1, 1, 1, 1, 1, 1, 1, 1, 1, 1, 1, 1, 1, 1, 1, 1, 1, 1, 1, 1, 1, 1, 1, 1, 1, 1, 1, 1, 1, 1, 1, 1, 1, 1, 1, 1, 1, 1, 1, 1, 1, 1, 1, 1, 1, 1, 1, 1, 1, 1, 1, 1, 1, 1, 1, 1, 1, 1, 1, 1, 1, 1, 1, 1, 1, 1, 1, 1, 1, 1, 1, 1, 1, 1, 1, 1, 1, 1, 1, 1, 1, 1, 1, 1, 1, 1, 1, 1, 1, 1, 1, 1, 0, 0, 0, 0, 0, 0, 0, 0, 0, 0, 0, 0, 0, 0, 0, 0, 0, 0, 0, 0, 0, 0, 0, 0, 0, 0, 0, 0, 0, 0, 0, 0, 0, 0, 0, 0, 0, 0, 0, 0, 0, 0, 0, 0, 0, 0, 0, 0, 0, 0, 0, 0, 0, 0, 0, 0, 0, 0, 0, 0, 0, 0, 1, 1, 1, 1, 1, 1, 1, 1, 1, 1, 1, 1, 1, 1, 1, 1, 1, 1, 1, 1, 1, 1, 1, 1, 1, 1, 1, 1, 1, 1, 1, 1, 1, 1, 1, 1, 1, 1, 1, 1, 1, 1, 1, 1, 1, 1, 1, 1, 1, 1, 1, 1, 1, 1, 1, 1, 1, 1, 1, 1, 1, 1, 1, 1, 1, 1, 1, 1, 1, 1, 1, 1, 1, 1, 1, 1, 1, 1, 1, 1, 1, 1, 1, 1, 1, 1, 1, 1, 1, 1, 1, 1, 1, 1, 1, 1, 1, 1, 1, 1, 1, 1, 1, 1, 1, 1, 1, 1, 1, 1, 1, 1, 1, 1, 1, 1, 1, 1, 1, 1, 1, 1, 1, 1, 1, 1, 1, 1, 1, 1, 1, 1, 0, 0, 0, 0, 0, 0, 0, 0, 0, 0, 0, 0])
me_cube_002.materials.append(mat_material)
me_cube_002.use_remesh_preserve_volume = False
me_cube_002.use_remesh_preserve_attributes = False
me_cube_002.use_mirror_vertex_groups = False
me_cube_002.update()
me_plane_004 = bpy.data.meshes.new('Plane.004')
me_plane_004.from_pydata([(5.3, 15.06, 1.05), (5.3, 15.06, 2.05), (5.3, 15.06, 3.05), (5.3, 15.06, 4.05), (5.3, 15.06, 5.05), (5.3, 15.06, 6.05), (5.3, 15.06, 0.05005), (-0.8, 15.06, 0.05004), (-0.8, 15.06, 1.05), (-0.8, 15.06, 2.05), (-0.8, 15.06, 3.05), (-0.8, 15.06, 4.05), (-0.8, 15.06, 5.05), (-0.8, 15.06, 6.05), (5.3, 15.06, 0.8001), (5.3, 15.06, 1.8), (5.3, 15.06, 2.8), (5.3, 15.06, 3.8), (5.3, 15.06, 4.8), (5.3, 15.06, 5.8), (5.3, 14.56, 0.5501), (5.3, 14.56, 1.55), (5.3, 14.56, 2.55), (5.3, 14.56, 3.55), (5.3, 14.56, 4.55), (5.3, 14.56, 5.55), (5.3, 14.56, 0.3001), (5.3, 14.56, 1.3), (5.3, 14.56, 2.3), (5.3, 14.56, 3.3), (5.3, 14.56, 4.3), (5.3, 14.56, 5.3), (-0.8, 14.56, 0.3), (-0.8, 14.56, 1.3), (-0.8, 14.56, 2.3), (-0.8, 14.56, 3.3), (-0.8, 14.56, 4.3), (-0.8, 14.56, 5.3), (-0.8, 14.56, 0.55), (-0.8, 14.56, 1.55), (-0.8, 14.56, 2.55), (-0.8, 14.56, 3.55), (-0.8, 14.56, 4.55), (-0.8, 14.56, 5.55), (-0.8, 15.06, 0.8), (-0.8, 15.06, 1.8), (-0.8, 15.06, 2.8), (-0.8, 15.06, 3.8), (-0.8, 15.06, 4.8), (-0.8, 15.06, 5.8), (5.3, 0.5, 2.757e-06), (5.3, 0.5, 6.051), (5.3, 1.5, 2.757e-06), (5.3, 1.5, 6.051), (5.3, 2.5, 2.757e-06), (5.3, 2.5, 6.051), (5.3, 3.5, 2.757e-06), (5.3, 3.5, 6.051), (5.3, 4.5, 2.757e-06), (5.3, 4.5, 6.051), (5.3, 5.5, 2.757e-06), (5.3, 5.5, 6.051), (5.3, 6.5, 2.757e-06), (5.3, 6.5, 6.051), (5.3, 7.5, 2.757e-06), (5.3, 7.5, 6.051), (5.3, 8.5, 2.757e-06), (5.3, 8.5, 6.051), (5.3, 9.5, 2.757e-06), (5.3, 9.5, 6.051), (5.3, 10.5, 2.757e-06), (5.3, 10.5, 6.051), (5.3, 11.5, 2.757e-06), (5.3, 11.5, 6.051), (5.3, 12.5, 2.757e-06), (5.3, 12.5, 6.051), (5.3, 13.5, 2.757e-06), (5.3, 13.5, 6.051), (5.3, 14.5, 2.757e-06), (5.3, 14.5, 6.051), (5.3, -0.5, 2.757e-06), (5.3, -0.5, 6.051), (-0.8, -0.5, 1.341e-07), (-0.8, -0.5, 6.051), (-0.8, 0.5, 1.341e-07), (-0.8, 0.5, 6.051), (-0.8, 1.5, 1.341e-07), (-0.8, 1.5, 6.051), (-0.8, 2.5, 1.341e-07), (-0.8, 2.5, 6.051), (-0.8, 3.5, 1.341e-07), (-0.8, 3.5, 6.051), (-0.8, 4.5, 1.341e-07), (-0.8, 4.5, 6.051), (-0.8, 5.5, 1.341e-07), (-0.8, 5.5, 6.051), (-0.8, 6.5, 1.341e-07), (-0.8, 6.5, 6.051), (-0.8, 7.5, 1.341e-07), (-0.8, 7.5, 6.051), (-0.8, 8.5, 1.341e-07), (-0.8, 8.5, 6.051), (-0.8, 9.5, 1.341e-07), (-0.8, 9.5, 6.051), (-0.8, 10.5, 1.341e-07), (-0.8, 10.5, 6.051), (-0.8, 11.5, 1.341e-07), (-0.8, 11.5, 6.051), (-0.8, 12.5, 1.341e-07), (-0.8, 12.5, 6.051), (-0.8, 13.5, 1.341e-07), (-0.8, 13.5, 6.051), (-0.8, 14.5, 1.341e-07), (-0.8, 14.5, 6.051), (5.3, 0.25, 2.757e-06), (5.3, 0.25, 6.051), (5.3, 1.25, 2.757e-06), (5.3, 1.25, 6.051), (5.3, 2.25, 2.757e-06), (5.3, 2.25, 6.051), (5.3, 3.25, 2.757e-06), (5.3, 3.25, 6.051), (5.3, 4.25, 2.757e-06), (5.3, 4.25, 6.051), (5.3, 5.25, 2.757e-06), (5.3, 5.25, 6.051), (5.3, 6.25, 2.757e-06), (5.3, 6.25, 6.051), (5.3, 7.25, 2.757e-06), (5.3, 7.25, 6.051), (5.3, 8.25, 2.757e-06), (5.3, 8.25, 6.051), (5.3, 9.25, 2.757e-06), (5.3, 9.25, 6.051), (5.3, 10.25, 2.757e-06), (5.3, 10.25, 6.051), (5.3, 11.25, 2.757e-06), (5.3, 11.25, 6.051), (5.3, 12.25, 2.757e-06), (5.3, 12.25, 6.051), (5.3, 13.25, 2.757e-06), (5.3, 13.25, 6.051), (5.3, 14.25, 2.757e-06), (5.3, 14.25, 6.051), (5.3, 7.451e-08, 0.5), (5.3, 9.537e-07, 5.551), (5.3, 1.0, 0.5), (5.3, 1.0, 5.551), (5.3, 2.0, 0.5), (5.3, 2.0, 5.551), (5.3, 3.0, 0.5), (5.3, 3.0, 5.551), (5.3, 4.0, 0.5), (5.3, 4.0, 5.551), (5.3, 5.0, 0.5), (5.3, 5.0, 5.551), (5.3, 6.0, 0.5), (5.3, 6.0, 5.551), (5.3, 7.0, 0.5), (5.3, 7.0, 5.551), (5.3, 8.0, 0.5), (5.3, 8.0, 5.551), (5.3, 9.0, 0.5), (5.3, 9.0, 5.551), (5.3, 10.0, 0.5), (5.3, 10.0, 5.551), (5.3, 11.0, 0.5), (5.3, 11.0, 5.551), (5.3, 12.0, 0.5), (5.3, 12.0, 5.551), (5.3, 13.0, 0.5), (5.3, 13.0, 5.551), (5.3, 14.0, 0.5), (5.3, 14.0, 5.551), (5.3, 15.0, 0.5), (5.3, 15.0, 5.551), (5.3, -0.25, 0.5), (5.3, -0.25, 5.551), (5.3, 0.75, 0.5), (5.3, 0.75, 5.551), (5.3, 1.75, 0.5), (5.3, 1.75, 5.551), (5.3, 2.75, 0.5), (5.3, 2.75, 5.551), (5.3, 3.75, 0.5), (5.3, 3.75, 5.551), (5.3, 4.75, 0.5), (5.3, 4.75, 5.551), (5.3, 5.75, 0.5), (5.3, 5.75, 5.551), (5.3, 6.75, 0.5), (5.3, 6.75, 5.551), (5.3, 7.75, 0.5), (5.3, 7.75, 5.551), (5.3, 8.75, 0.5), (5.3, 8.75, 5.551), (5.3, 9.75, 0.5), (5.3, 9.75, 5.551), (5.3, 10.75, 0.5), (5.3, 10.75, 5.551), (5.3, 11.75, 0.5), (5.3, 11.75, 5.551), (5.3, 12.75, 0.5), (5.3, 12.75, 5.551), (5.3, 13.75, 0.5), (5.3, 13.75, 5.551), (5.3, 14.75, 0.5), (5.3, 14.75, 5.551), (-0.8, -0.25, 0.5), (-0.8, -0.25, 5.551), (-0.8, 0.75, 0.5), (-0.8, 0.75, 5.551), (-0.8, 1.75, 0.5), (-0.8, 1.75, 5.551), (-0.8, 2.75, 0.5), (-0.8, 2.75, 5.551), (-0.8, 3.75, 0.5), (-0.8, 3.75, 5.551), (-0.8, 4.75, 0.5), (-0.8, 4.75, 5.551), (-0.8, 5.75, 0.5), (-0.8, 5.75, 5.551), (-0.8, 6.75, 0.5), (-0.8, 6.75, 5.551), (-0.8, 7.75, 0.5), (-0.8, 7.75, 5.551), (-0.8, 8.75, 0.5), (-0.8, 8.75, 5.551), (-0.8, 9.75, 0.5), (-0.8, 9.75, 5.551), (-0.8, 10.75, 0.5), (-0.8, 10.75, 5.551), (-0.8, 11.75, 0.5), (-0.8, 11.75, 5.551), (-0.8, 12.75, 0.5), (-0.8, 12.75, 5.551), (-0.8, 13.75, 0.5), (-0.8, 13.75, 5.551), (-0.8, 14.75, 0.5), (-0.8, 14.75, 5.551), (-0.8, 2.235e-07, 0.5), (-0.8, 9.537e-07, 5.551), (-0.8, 1.0, 0.5), (-0.8, 1.0, 5.551), (-0.8, 2.0, 0.5), (-0.8, 2.0, 5.551), (-0.8, 3.0, 0.5), (-0.8, 3.0, 5.551), (-0.8, 4.0, 0.5), (-0.8, 4.0, 5.551), (-0.8, 5.0, 0.5), (-0.8, 5.0, 5.551), (-0.8, 6.0, 0.5), (-0.8, 6.0, 5.551), (-0.8, 7.0, 0.5), (-0.8, 7.0, 5.551), (-0.8, 8.0, 0.5), (-0.8, 8.0, 5.551), (-0.8, 9.0, 0.5), (-0.8, 9.0, 5.551), (-0.8, 10.0, 0.5), (-0.8, 10.0, 5.551), (-0.8, 11.0, 0.5), (-0.8, 11.0, 5.551), (-0.8, 12.0, 0.5), (-0.8, 12.0, 5.551), (-0.8, 13.0, 0.5), (-0.8, 13.0, 5.551), (-0.8, 14.0, 0.5), (-0.8, 14.0, 5.551), (-0.8, 15.0, 0.5), (-0.8, 15.0, 5.551), (-0.8, 0.25, 1.341e-07), (-0.8, 0.25, 6.051), (-0.8, 1.25, 1.341e-07), (-0.8, 1.25, 6.051), (-0.8, 2.25, 1.341e-07), (-0.8, 2.25, 6.051), (-0.8, 3.25, 1.341e-07), (-0.8, 3.25, 6.051), (-0.8, 4.25, 1.341e-07), (-0.8, 4.25, 6.051), (-0.8, 5.25, 1.341e-07), (-0.8, 5.25, 6.051), (-0.8, 6.25, 1.341e-07), (-0.8, 6.25, 6.051), (-0.8, 7.25, 1.341e-07), (-0.8, 7.25, 6.051), (-0.8, 8.25, 1.341e-07), (-0.8, 8.25, 6.051), (-0.8, 9.25, 1.341e-07), (-0.8, 9.25, 6.051), (-0.8, 10.25, 1.341e-07), (-0.8, 10.25, 6.051), (-0.8, 11.25, 1.341e-07), (-0.8, 11.25, 6.051), (-0.8, 12.25, 1.341e-07), (-0.8, 12.25, 6.051), (-0.8, 13.25, 1.341e-07), (-0.8, 13.25, 6.051), (-0.8, 14.25, 1.341e-07), (-0.8, 14.25, 6.051), (5.3, 15.01, 5.677), (-1.019, 15.01, 5.677), (5.3, -0.6541, 5.677), (-1.019, -0.6541, 5.677), (5.3, -0.6541, 0.3743), (-1.019, -0.6541, 0.3743), (5.3, 15.01, 0.3743), (-1.019, 15.01, 0.3743)], [], [(8, 0, 14, 44), (15, 45, 9, 1), (16, 46, 10, 2), (17, 47, 11, 3), (18, 48, 12, 4), (19, 49, 13, 5), (44, 14, 20, 38), (45, 15, 21, 39), (46, 16, 22, 40), (47, 17, 23, 41), (48, 18, 24, 42), (49, 19, 25, 43), (38, 20, 26, 32), (39, 21, 27, 33), (40, 22, 28, 34), (41, 23, 29, 35), (42, 24, 30, 36), (43, 25, 31, 37), (32, 26, 6, 7), (0, 8, 33, 27), (34, 28, 1, 9), (35, 29, 2, 10), (36, 30, 3, 11), (37, 31, 4, 12), (114, 50, 84, 272), (85, 273, 115, 51), (116, 52, 86, 274), (87, 275, 117, 53), (118, 54, 88, 276), (89, 277, 119, 55), (120, 56, 90, 278), (91, 279, 121, 57), (122, 58, 92, 280), (93, 281, 123, 59), (124, 60, 94, 282), (95, 283, 125, 61), (126, 62, 96, 284), (97, 285, 127, 63), (128, 64, 98, 286), (99, 287, 129, 65), (130, 66, 100, 288), (101, 289, 131, 67), (132, 68, 102, 290), (103, 291, 133, 69), (134, 70, 104, 292), (105, 293, 135, 71), (136, 72, 106, 294), (107, 295, 137, 73), (138, 74, 108, 296), (109, 297, 139, 75), (140, 76, 110, 298), (111, 299, 141, 77), (142, 78, 112, 300), (113, 301, 143, 79), (272, 240, 144, 114), (145, 115, 273, 241), (274, 242, 146, 116), (147, 117, 275, 243), (276, 244, 148, 118), (149, 119, 277, 245), (278, 246, 150, 120), (151, 121, 279, 247), (280, 248, 152, 122), (153, 123, 281, 249), (282, 250, 154, 124), (155, 125, 283, 251), (284, 252, 156, 126), (157, 127, 285, 253), (286, 254, 158, 128), (159, 129, 287, 255), (288, 256, 160, 130), (161, 131, 289, 257), (290, 258, 162, 132), (163, 133, 291, 259), (292, 260, 164, 134), (165, 135, 293, 261), (294, 262, 166, 136), (167, 137, 295, 263), (296, 264, 168, 138), (169, 139, 297, 265), (298, 266, 170, 140), (171, 141, 299, 267), (300, 268, 172, 142), (173, 143, 301, 269), (240, 208, 176, 144), (177, 145, 241, 209), (242, 210, 178, 146), (179, 147, 243, 211), (244, 212, 180, 148), (181, 149, 245, 213), (246, 214, 182, 150), (183, 151, 247, 215), (248, 216, 184, 152), (185, 153, 249, 217), (250, 218, 186, 154), (187, 155, 251, 219), (252, 220, 188, 156), (189, 157, 253, 221), (254, 222, 190, 158), (191, 159, 255, 223), (256, 224, 192, 160), (193, 161, 257, 225), (258, 226, 194, 162), (195, 163, 259, 227), (260, 228, 196, 164), (197, 165, 261, 229), (262, 230, 198, 166), (199, 167, 263, 231), (264, 232, 200, 168), (201, 169, 265, 233), (266, 234, 202, 170), (203, 171, 267, 235), (268, 236, 204, 172), (205, 173, 269, 237), (270, 238, 206, 174), (207, 175, 271, 239), (208, 82, 80, 176), (81, 177, 209, 83), (50, 178, 210, 84), (211, 85, 51, 179), (212, 86, 52, 180), (53, 181, 213, 87), (214, 88, 54, 182), (55, 183, 215, 89), (216, 90, 56, 184), (57, 185, 217, 91), (218, 92, 58, 186), (59, 187, 219, 93), (220, 94, 60, 188), (61, 189, 221, 95), (222, 96, 62, 190), (63, 191, 223, 97), (224, 98, 64, 192), (65, 193, 225, 99), (226, 100, 66, 194), (67, 195, 227, 101), (228, 102, 68, 196), (69, 197, 229, 103), (230, 104, 70, 198), (71, 199, 231, 105), (232, 106, 72, 200), (73, 201, 233, 107), (234, 108, 74, 202), (75, 203, 235, 109), (236, 110, 76, 204), (77, 205, 237, 111), (238, 112, 78, 206), (79, 207, 239, 113), (302, 308, 306, 304), (307, 305, 303, 309)])
me_plane_004.materials.append(mat_material_002)
me_plane_004.use_remesh_preserve_volume = False
me_plane_004.use_remesh_preserve_attributes = False
me_plane_004.use_mirror_vertex_groups = False
me_plane_004.update()

# ---- objects
ob_lorry_container_d_000 = bpy.data.objects.new('Lorry container d.000', me_cylinder_001)
ob_lorry_container_door = bpy.data.objects.new('Lorry container door', me_cylinder)
ob_lamp = bpy.data.objects.new('Lamp', light_lamp)
ob_camera = bpy.data.objects.new('Camera', cam_camera)
ob_lorry_container_frame = bpy.data.objects.new('Lorry Container Frame', me_cube_002)
ob_wall = bpy.data.objects.new('Wall', me_plane_004)

# ---- transforms, parenting, visibility, modifiers, constraints
ob_lorry_container_d_000.location = (2.999, -0.07137, -0.7554)
ob_lorry_container_d_000.lineart.crease_threshold = 0.0
ob_lorry_container_door.location = (0.7523, -0.07137, -0.7554)
ob_lorry_container_door.lineart.crease_threshold = 0.0
ob_lamp.location = (4.076, -9.995, 5.904)
ob_lamp.rotation_euler = (0.6503, 0.05522, 1.866)
ob_lamp.lock_rotations_4d = False
ob_lamp.empty_display_type = 'ARROWS'
ob_lamp.color = (0.0, 0.0, 0.0, 0.0)
ob_lamp.lineart.crease_threshold = 0.0
ob_camera.location = (10.42, -13.76, 4.644)
ob_camera.rotation_euler = (1.31, -1.934e-06, 0.4373)
ob_camera.scale = (1.0, 1.0, 1.0)
ob_camera.lock_rotations_4d = False
ob_camera.empty_display_type = 'ARROWS'
ob_camera.color = (0.0, 0.0, 0.0, 0.0)
ob_camera.display_type = 'WIRE'
ob_camera.lineart.crease_threshold = 0.0
ob_lorry_container_frame.location = (1.875, 8.029, -0.8403)
ob_lorry_container_frame.scale = (-1.0, 0.2, 0.2)
ob_lorry_container_frame.lineart.crease_threshold = 0.0
ob_wall.location = (-1.15, 0.85, 2.3)
ob_wall.rotation_euler = (0.0, 1.571, 0.0)
ob_wall.lineart.crease_threshold = 0.0

# ---- collection membership
col_collection_1.objects.link(ob_lorry_container_d_000)
col_collection_1.objects.link(ob_lorry_container_door)
col_collection_1.objects.link(ob_lamp)
col_collection_1.objects.link(ob_camera)
col_collection_2.objects.link(ob_lorry_container_frame)
col_collection_3.objects.link(ob_wall)

# ---- scene / render settings (as saved in the file)
scene.camera = ob_camera
scene.frame_start = 1; scene.frame_end = 250; scene.frame_set(112)
scene.render.engine = 'BLENDER_EEVEE_NEXT'
scene.render.image_settings.color_mode = 'RGB'
scene.render.image_settings.compression = 90
scene.render.resolution_percentage = 50
scene.render.dither_intensity = 0.0
scene.render.bake_margin = 2
scene.render.bake_bias = 0.0
scene.cycles.use_denoising = False
scene.cycles.samples = 10
scene.cycles.sampling_pattern = 'TABULATED_SOBOL'
scene.cycles.light_sampling_threshold = 0.0
scene.cycles.use_adaptive_sampling = False
scene.cycles.use_light_tree = False
scene.cycles.blur_glossy = 0.0
scene.cycles.volume_bounces = 1
scene.cycles.pixel_filter_type = 'GAUSSIAN'
scene.cycles.sample_clamp_indirect = 0.0
scene.view_settings.view_transform = 'Standard'
bpy.context.view_layer.update()
